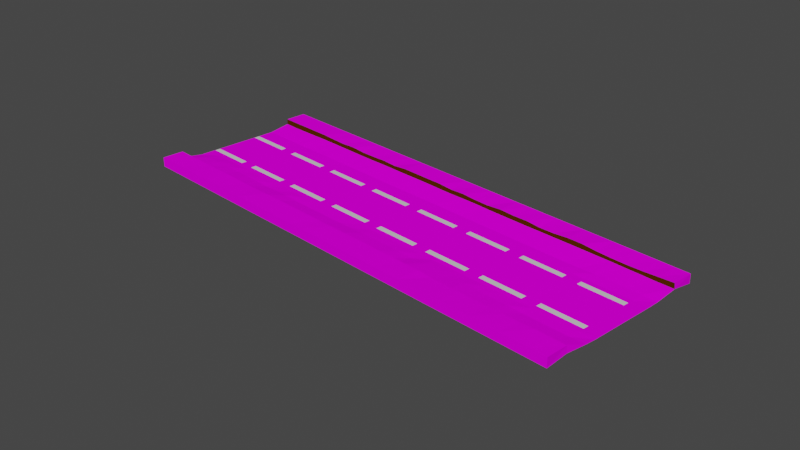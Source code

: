 # Source: Road_Final.blend  (saved by Blender 3.5.10; exported with 4.5.12 LTS)
import bpy
from mathutils import Matrix  # noqa: F401  (used for matrix-valued properties, if any)

bpy.ops.wm.read_factory_settings(use_empty=True)
scene = bpy.context.scene
scene.name = 'Scene'

# ---- collections
col_collection = bpy.data.collections.new('Collection'); scene.collection.children.link(col_collection)

# ---- images (referenced by path relative to the original .blend; pixels are not part of the script)
import os
ASSET_DIR = os.environ.get("B2B_ASSET_DIR", "")  # directory of the original .blend (textures are referenced by path, not embedded)
HERE = os.path.dirname(os.path.abspath(__file__))  # packed textures are extracted next to this script under _unpacked/

def load_image(name, relpath, width, height, colorspace="sRGB"):
    """Load a texture the original file referenced (path relative to the .blend, or extracted next to this script)."""
    p = next((c for c in (os.path.join(HERE, relpath), os.path.join(ASSET_DIR, relpath)) if relpath and os.path.exists(c)), "")
    if p:
        img = bpy.data.images.load(p, check_existing=True)
        img.name = name
    else:  # same state as the original file: an image datablock whose file is absent (Cycles renders it pink)
        img = bpy.data.images.new(name, width, height)
        img.source = "FILE"
        img.filepath = "//" + (relpath or name)
    img.colorspace_settings.name = colorspace
    return img
img_screenshot_2023_08_04_161115_png = load_image('Screenshot 2023-08-04 161115.png', 'Screenshot 2023-08-04 161115.png', 1024, 1024, 'sRGB')

# ---- materials (node trees are filled in below, after node groups)
mat_material_001 = bpy.data.materials.new('Material.001')
mat_material_001.use_transparent_shadow = False
mat_material_004 = bpy.data.materials.new('Material.004')
mat_material_004.use_transparent_shadow = False
mat_material_005 = bpy.data.materials.new('Material.005')
mat_material_005.use_transparent_shadow = False

# ---- material node trees
mat_material_001.use_nodes = True; mat_material_001.node_tree.nodes.clear()
_N = mat_material_001.node_tree.nodes; _L = mat_material_001.node_tree.links
n0 = _N.new('ShaderNodeBsdfPrincipled'); n0.name = 'Principled BSDF'; n0.location = (10, 300)
n0.distribution = 'GGX'
n0.subsurface_method = 'RANDOM_WALK_SKIN'
n0.inputs[2].default_value = 0.0
n0.inputs[3].default_value = 1.45
n0.inputs[11].default_value = 1.839
n0.inputs[13].default_value = 0.0
n0.inputs[27].default_value = (0.0, 0.0, 0.0, 1.0)
n0.inputs[28].default_value = 1.0
n1 = _N.new('ShaderNodeOutputMaterial'); n1.name = 'Material Output'; n1.location = (300, 300)
n2 = _N.new('ShaderNodeTexImage'); n2.name = 'Image Texture'; n2.location = (-280, 271)
n2.image = img_screenshot_2023_08_04_161115_png
_L.new(n0.outputs[0], n1.inputs[0])
_L.new(n2.outputs[0], n0.inputs[0])
n1.is_active_output = True
mat_material_004.use_nodes = True; mat_material_004.node_tree.nodes.clear()
_N = mat_material_004.node_tree.nodes; _L = mat_material_004.node_tree.links
n0 = _N.new('ShaderNodeBsdfPrincipled'); n0.name = 'Principled BSDF'; n0.location = (10, 300)
n0.distribution = 'GGX'
n0.subsurface_method = 'RANDOM_WALK_SKIN'
n0.inputs[0].default_value = (0.7052, 0.7052, 0.7052, 1.0)
n0.inputs[3].default_value = 1.45
n0.inputs[27].default_value = (0.0, 0.0, 0.0, 1.0)
n0.inputs[28].default_value = 1.0
n1 = _N.new('ShaderNodeOutputMaterial'); n1.name = 'Material Output'; n1.location = (300, 300)
_L.new(n0.outputs[0], n1.inputs[0])
n1.is_active_output = True
mat_material_005.use_nodes = True; mat_material_005.node_tree.nodes.clear()
_N = mat_material_005.node_tree.nodes; _L = mat_material_005.node_tree.links
n0 = _N.new('ShaderNodeBsdfPrincipled'); n0.name = 'Principled BSDF'; n0.location = (10, 300)
n0.distribution = 'GGX'
n0.subsurface_method = 'RANDOM_WALK_SKIN'
n0.inputs[0].default_value = (0.06423, 0.02152, 0.0, 1.0)
n0.inputs[2].default_value = 0.0
n0.inputs[3].default_value = 1.45
n0.inputs[11].default_value = 1.01
n0.inputs[13].default_value = 0.0
n0.inputs[27].default_value = (0.0, 0.0, 0.0, 1.0)
n0.inputs[28].default_value = 1.0
n1 = _N.new('ShaderNodeOutputMaterial'); n1.name = 'Material Output'; n1.location = (300, 300)
_L.new(n0.outputs[0], n1.inputs[0])
n1.is_active_output = True

# ---- world
world_world = bpy.data.worlds.new('World'); scene.world = world_world
world_world.use_nodes = True; world_world.node_tree.nodes.clear()
_N = world_world.node_tree.nodes; _L = world_world.node_tree.links
n0 = _N.new('ShaderNodeOutputWorld'); n0.name = 'World Output'; n0.location = (300, 300)
n1 = _N.new('ShaderNodeBackground'); n1.name = 'Background'; n1.location = (10, 300)
n1.inputs[0].default_value = (0.05088, 0.05088, 0.05088, 1.0)
_L.new(n1.outputs[0], n0.inputs[0])
n0.is_active_output = True
world_world.color = (0.05088, 0.05088, 0.05088)
world_world.use_sun_shadow = False
world_world.sun_shadow_jitter_overblur = 0.0

# ---- cameras
cam_camera = bpy.data.cameras.new('Camera')
cam_camera.clip_end = 100.0
cam_camera.ortho_scale = 7.314

# ---- meshes
me_plane = bpy.data.meshes.new('Plane')
me_plane.from_pydata([(-1.0, -1.0, 0.0), (1.0, -1.0, 0.0), (-1.0, 1.0, 0.0), (1.0, 1.0, 0.0), (-1.0, 0.0, 0.0), (1.0, 0.0, 0.0), (-1.0, -0.5, 0.0), (1.0, -0.5, 0.003391), (-0.999, -0.75, 0.02111), (0.9992, -0.75, 0.01468), (1.0, 0.5, 0.001306), (-1.0, 0.5, 0.0), (1.002, 0.75, 0.02172), (-1.001, 0.75, 0.01932), (1.0, 0.75, 0.05279), (1.0, 1.0, 0.05279), (-1.0, 1.0, 0.05279), (-1.0, 0.75, 0.05279), (-1.0, -0.75, 0.05565), (-1.0, -1.0, 0.05565), (1.0, -1.0, 0.05565), (0.9971, -0.75, 0.05316), (1.0, -0.25, 0.0), (-1.0, -0.25, 0.0), (-1.0, -0.375, 0.0), (1.0, -0.375, 0.0), (1.0, -0.3125, 0.0), (-1.0, -0.3125, 0.0), (-1.0, 0.25, 0.0), (1.0, 0.25, 0.0), (1.0, 0.375, 0.0), (-1.0, 0.375, 0.0), (-1.0, 0.3125, 0.0), (1.0, 0.3125, 0.0), (0.0, -1.0, 0.0), (0.0, 1.0, 0.0), (0.0, 0.0, 0.0), (0.0002952, -0.5, 0.005199), (-2.268e-05, -0.75, 0.02001), (0.0, 0.5, 0.0), (-0.0001722, 0.75, 0.01965), (0.0, 1.0, 0.05279), (-1.449e-06, 0.75, 0.04644), (0.0, -1.0, 0.05565), (-1.167e-07, -0.75, 0.05543), (0.0, -0.25, 0.0), (0.0, -0.375, 0.0), (0.0, -0.3125, 0.0), (0.0, 0.25, 0.0), (0.0, 0.375, 0.0), (0.0, 0.3125, 0.0), (0.5, -1.0, 0.0), (0.5, -1.0, 0.05565), (0.5, 1.0, 0.0), (0.5, 0.0, 0.0), (0.5, -0.5, 0.006693), (0.4989, -0.75, 0.01887), (0.5, 0.5, 0.0), (0.5, 0.75, 0.02119), (0.5, 1.0, 0.05279), (0.5, 0.75, 0.04444), (0.5002, -0.75, 0.0499), (0.5, -0.25, 0.0), (0.5, -0.375, 0.0), (0.5, -0.3125, 0.0), (0.5, 0.25, 0.0), (0.5, 0.375, 0.0), (0.5, 0.3125, 0.0), (-0.5, 1.0, 0.0), (-0.5, 0.0, 0.0), (-0.4999, -0.5, 0.002121), (-0.5, -0.75, 0.02155), (-0.5, 0.5, 0.0005466), (-0.4993, 0.75, 0.01932), (-0.5, 1.0, 0.05279), (-0.5, 0.75, 0.0451), (-0.5, -0.75, 0.05263), (-0.5, -0.25, 0.0), (-0.5, -0.375, 0.0), (-0.5, -0.3125, 0.0), (-0.5, 0.25, 0.0), (-0.5, 0.375, 0.0), (-0.5, 0.3125, 0.0), (-0.5, -1.0, 0.0), (-0.5, -1.0, 0.05565), (0.75, -1.0, 0.0), (0.75, -1.0, 0.05565), (0.75, 1.0, 0.0), (0.75, 0.0, 0.0), (0.7501, -0.5, -0.000178), (0.7492, -0.75, 0.01507), (0.7496, 0.5, 0.004854), (0.7496, 0.75, 0.02254), (0.75, 1.0, 0.05279), (0.7499, 0.75, 0.04244), (0.7508, -0.75, 0.05088), (0.75, -0.25, 0.0), (0.75, -0.375, 0.0), (0.75, -0.3125, 0.0), (0.75, 0.25, 0.0), (0.75, 0.375, -0.0007952), (0.75, 0.3125, 0.0), (0.875, -1.0, 0.0), (0.875, -1.0, 0.05565), (0.875, 1.0, 0.0), (0.875, 0.0, 0.0), (0.875, -0.5, 0.0), (0.8752, -0.75, 0.01618), (0.8751, 0.5, 0.004796), (0.8747, 0.75, 0.02125), (0.875, 1.0, 0.05279), (0.875, 0.75, 0.04377), (0.875, -0.75, 0.05487), (0.875, -0.25, 0.0), (0.875, -0.375, 0.0), (0.875, -0.3125, 0.0), (0.875, 0.25, 0.0), (0.875, 0.375, 0.0), (0.875, 0.3125, 0.0), (0.8125, 1.0, 0.0), (0.8125, 0.0, 0.0), (0.8125, -0.5, 0.0), (0.8125, -0.75, 0.01623), (0.8125, 0.5, 0.005213), (0.8123, 0.75, 0.02138), (0.8125, 1.0, 0.05279), (0.8125, 0.75, 0.0417), (0.8121, -0.75, 0.0516), (0.8125, -0.25, 0.0), (0.8125, -0.375, 0.0), (0.8125, -0.3125, 0.0), (0.8125, 0.25, 0.0), (0.8125, 0.375, -0.000812), (0.8125, 0.3125, 0.0), (0.8125, -1.0, 0.0), (0.8125, -1.0, 0.05565), (0.25, 1.0, 0.0), (0.25, 0.0, 0.0), (0.2507, -0.5, 0.001106), (0.2496, -0.75, 0.01733), (0.25, 0.5, 0.0), (0.2508, 0.75, 0.02003), (0.25, 1.0, 0.05279), (0.25, 0.75, 0.05132), (0.25, -0.75, 0.05565), (0.25, -0.25, 0.0), (0.25, -0.375, 0.0), (0.25, -0.3125, 0.0), (0.25, 0.25, 0.0), (0.25, 0.375, 0.0), (0.25, 0.3125, 0.0), (0.25, -1.0, 0.0), (0.25, -1.0, 0.05565), (0.375, -1.0, 0.0), (0.375, -1.0, 0.05565), (0.375, 1.0, 0.0), (0.375, 0.0, 0.0), (0.3751, -0.5, 0.00692), (0.375, -0.75, 0.01831), (0.375, 0.5, 0.0), (0.375, 0.75, 0.01978), (0.375, 1.0, 0.05279), (0.375, 0.75, 0.04987), (0.3756, -0.75, 0.05472), (0.375, -0.25, 0.0), (0.375, -0.375, 0.0), (0.375, -0.3125, 0.0), (0.375, 0.25, 0.0), (0.375, 0.375, 0.0), (0.375, 0.3125, 0.0), (0.125, 1.0, 0.0), (0.125, 0.0, 0.0), (0.1248, -0.5, 0.00384), (0.1255, -0.75, 0.01823), (0.125, 0.5, 0.0), (0.125, 0.75, 0.02192), (0.125, 1.0, 0.05279), (0.125, 0.75, 0.04528), (0.125, -0.75, 0.05528), (0.125, -0.25, 0.0), (0.125, -0.375, 0.0), (0.125, -0.3125, 0.0), (0.125, 0.25, 0.0), (0.125, 0.375, 0.0), (0.125, 0.3125, 0.0), (0.125, -1.0, 0.0), (0.125, -1.0, 0.05565), (-0.75, 1.0, 0.0), (-0.75, 0.0, 0.0), (-0.7494, -0.5, 0.003306), (-0.75, -0.75, 0.01831), (-0.75, 0.5, 0.0), (-0.75, 0.75, 0.02121), (-0.75, 1.0, 0.05279), (-0.75, 0.75, 0.05279), (-0.75, -0.75, 0.05522), (-0.75, -0.25, 0.0), (-0.75, -0.375, 0.0), (-0.75, -0.3125, 0.0), (-0.75, 0.25, 0.0), (-0.75, 0.375, 0.0), (-0.75, 0.3125, 0.0), (-0.75, -1.0, 0.0), (-0.75, -1.0, 0.05565), (-0.25, -1.0, 0.0), (-0.25, -1.0, 0.05565), (-0.25, 1.0, 0.0), (-0.25, 0.0, 0.0), (-0.25, -0.5, 0.0), (-0.25, -0.75, 0.01949), (-0.25, 0.5, 0.0), (-0.2494, 0.75, 0.02078), (-0.25, 1.0, 0.05279), (-0.25, 0.75, 0.05268), (-0.25, -0.75, 0.05565), (-0.25, -0.25, 0.0), (-0.25, -0.375, 0.0), (-0.25, -0.3125, 0.0), (-0.25, 0.25, 0.0), (-0.25, 0.375, 0.0), (-0.25, 0.3125, 0.0), (-0.875, 1.0, 0.0), (-0.875, 0.0, 0.0), (-0.875, -0.5, 0.008418), (-0.875, -0.75, 0.02095), (-0.875, 0.5, 0.0), (-0.875, 0.75, 0.01825), (-0.875, 1.0, 0.05279), (-0.875, 0.75, 0.05279), (-0.875, -0.75, 0.05541), (-0.875, -0.25, 0.0), (-0.875, -0.375, 0.0), (-0.875, -0.3125, 0.0), (-0.875, 0.25, 0.0), (-0.875, 0.375, 0.0), (-0.875, 0.3125, 0.0), (-0.875, -1.0, 0.0), (-0.875, -1.0, 0.05565), (-0.625, -1.0, 0.0), (-0.625, -1.0, 0.05565), (-0.625, 1.0, 0.0), (-0.625, 0.0, 0.0), (-0.625, -0.5, 0.002803), (-0.625, -0.75, 0.01994), (-0.6248, 0.5, 0.002176), (-0.6252, 0.75, 0.02049), (-0.625, 1.0, 0.05279), (-0.625, 0.75, 0.0465), (-0.625, -0.75, 0.05419), (-0.625, -0.25, 0.0), (-0.625, -0.375, 0.0), (-0.625, -0.3125, 0.0), (-0.625, 0.25, 0.0), (-0.6252, 0.375, 0.0001596), (-0.625, 0.3125, 0.0), (-0.375, 1.0, 0.0), (-0.375, 0.0, 0.0), (-0.3751, -0.5, 0.0009271), (-0.375, -0.75, 0.02049), (-0.375, 0.5, 0.0), (-0.3751, 0.75, 0.02126), (-0.375, 1.0, 0.05279), (-0.375, 0.75, 0.04893), (-0.375, -0.75, 0.05565), (-0.375, -0.25, 0.0), (-0.375, -0.375, 0.0), (-0.375, -0.3125, 0.0), (-0.375, 0.25, 0.0), (-0.375, 0.375, 0.0), (-0.375, 0.3125, 0.0), (-0.375, -1.0, 0.0), (-0.375, -1.0, 0.05565), (-0.125, -1.0, 0.0), (-0.125, -1.0, 0.05565), (-0.125, 1.0, 0.0), (-0.125, 0.0, 0.0), (-0.125, -0.5, 0.0), (-0.1251, -0.75, 0.01919), (-0.125, 0.5, 0.0), (-0.125, 0.75, 0.02137), (-0.125, 1.0, 0.05279), (-0.125, 0.75, 0.05192), (-0.125, -0.75, 0.05367), (-0.125, -0.25, 0.0), (-0.125, -0.375, 0.0), (-0.125, -0.3125, 0.0), (-0.125, 0.25, 0.0), (-0.125, 0.375, 0.0), (-0.125, 0.3125, 0.0), (0.625, 1.0, 0.0), (0.625, 0.0, 0.0), (0.6251, -0.5, 0.003096), (0.6252, -0.75, 0.0169), (0.625, 0.5, 0.0), (0.625, 0.75, 0.02218), (0.625, 1.0, 0.05279), (0.625, 0.75, 0.05264), (0.625, -0.75, 0.04873), (0.625, -0.25, 0.0), (0.625, -0.375, 0.0), (0.625, -0.3125, 0.0), (0.625, 0.25, 0.0), (0.625, 0.375, 0.0), (0.625, 0.3125, 0.0), (0.625, -1.0, 0.0), (0.625, -1.0, 0.05565), (0.9375, -1.0, 0.0), (0.9375, -1.0, 0.05565), (0.9375, 1.0, 0.0), (0.9375, 0.0, 0.0), (0.9375, -0.5, 0.0), (0.9383, -0.75, 0.01688), (0.9376, 0.5, 0.004708), (0.9375, 0.75, 0.01999), (0.9375, 1.0, 0.05279), (0.9375, 0.75, 0.0485), (0.9376, -0.75, 0.0545), (0.9375, -0.25, 0.0), (0.9375, -0.375, 0.001131), (0.9375, -0.3125, 0.0), (0.9375, 0.25, 0.0), (0.9375, 0.375, 0.0), (0.9375, 0.3125, 0.0), (-0.9375, 1.0, 0.0), (-0.9375, 0.0, 0.0), (-0.9375, -0.5, 0.006569), (-0.9372, -0.75, 0.02014), (-0.9375, 0.5, 0.0), (-0.9375, 0.75, 0.01706), (-0.9375, 1.0, 0.05279), (-0.9375, 0.75, 0.05279), (-0.9375, -0.75, 0.05565), (-0.9375, -0.25, 0.0), (-0.9375, -0.375, 0.0), (-0.9375, -0.3125, 0.0), (-0.9375, 0.25, 0.0), (-0.9375, 0.375, 0.0), (-0.9375, 0.3125, 0.0), (-0.9375, -1.0, 0.0), (-0.9375, -1.0, 0.05565), (-0.0625, -1.0, 0.0), (-0.0625, -1.0, 0.05565), (-0.0625, 1.0, 0.0), (-0.0625, 0.0, 0.0), (-0.06292, -0.5, 0.002026), (-0.06251, -0.75, 0.02072), (-0.0625, 0.5, 0.0), (-0.0625, 0.75, 0.02012), (-0.0625, 1.0, 0.05279), (-0.0625, 0.75, 0.05216), (-0.0625, -0.75, 0.05565), (-0.0625, -0.25, 0.0), (-0.0625, -0.375, 0.0), (-0.0625, -0.3125, 0.0), (-0.0625, 0.25, 0.0), (-0.0625, 0.375, 0.0), (-0.0625, 0.3125, 0.0), (-0.3125, -1.0, 0.0), (-0.3125, -1.0, 0.05565), (-0.3125, 1.0, 0.0), (-0.3125, 0.0, 0.0), (-0.3125, -0.5, 0.0), (-0.3125, -0.75, 0.01959), (-0.3125, 0.5, 0.0), (-0.3125, 0.75, 0.02096), (-0.3125, 1.0, 0.05279), (-0.3125, 0.75, 0.04503), (-0.3125, -0.75, 0.05565), (-0.3125, -0.25, 0.0), (-0.3125, -0.375, 0.0), (-0.3125, -0.3125, 0.0), (-0.3125, 0.25, 0.0), (-0.3125, 0.375, 0.0), (-0.3125, 0.3125, 0.0), (-0.1875, 1.0, 0.0), (-0.1875, 0.0, 0.0), (-0.1875, -0.5, 0.0), (-0.1875, -0.75, 0.0176), (-0.1875, 0.5, 0.0), (-0.1878, 0.75, 0.02139), (-0.1875, 1.0, 0.05279), (-0.1875, 0.75, 0.05228), (-0.1875, -0.75, 0.05565), (-0.1875, -0.25, 0.0), (-0.1875, -0.375, 0.0), (-0.1875, -0.3125, 0.0), (-0.1875, 0.25, 0.0), (-0.1875, 0.375, 0.0), (-0.1875, 0.3125, 0.0), (-0.1875, -1.0, 0.0), (-0.1875, -1.0, 0.05565), (-0.4375, 1.0, 0.0), (-0.4375, 0.0, 0.0), (-0.4376, -0.5, 0.004785), (-0.4375, -0.75, 0.02006), (-0.4375, 0.5, 0.0), (-0.4376, 0.75, 0.01997), (-0.4375, 1.0, 0.05279), (-0.4376, 0.75, 0.04596), (-0.4375, -0.75, 0.05565), (-0.4375, -0.25, 0.0), (-0.4375, -0.375, 0.0), (-0.4375, -0.3125, 0.0), (-0.4375, 0.25, 0.0), (-0.4375, 0.375, 0.0), (-0.4375, 0.3125, 0.0), (-0.4375, -1.0, 0.0), (-0.4375, -1.0, 0.05565), (-0.5625, -1.0, 0.0), (-0.5625, -1.0, 0.05565), (-0.5625, 1.0, 0.0), (-0.5625, 0.0, 0.0), (-0.5625, -0.5, 6.82e-05), (-0.5625, -0.75, 0.01932), (-0.5624, 0.5, 0.00144), (-0.5625, 0.75, 0.01999), (-0.5625, 1.0, 0.05279), (-0.5625, 0.75, 0.05073), (-0.5636, -0.75, 0.05286), (-0.5625, -0.25, 0.0), (-0.5625, -0.375, 0.0), (-0.5625, -0.3125, 0.0), (-0.5625, 0.25, 0.0), (-0.5625, 0.375, 0.0), (-0.5625, 0.3125, 0.0), (-0.6875, 1.0, 0.0), (-0.6875, 0.0, 0.0), (-0.6869, -0.5, 0.00405), (-0.6875, -0.75, 0.01875), (-0.6872, 0.5, 0.001217), (-0.6878, 0.75, 0.02105), (-0.6875, 1.0, 0.05279), (-0.6875, 0.75, 0.04908), (-0.6875, -0.75, 0.05546), (-0.6875, -0.25, 0.0), (-0.6875, -0.375, 0.0), (-0.6875, -0.3125, 0.0), (-0.6875, 0.25, 0.0), (-0.6875, 0.375, 0.0), (-0.6875, 0.3125, 0.0), (-0.6875, -1.0, 0.0), (-0.6875, -1.0, 0.05565), (-0.8125, -1.0, 0.0), (-0.8125, -1.0, 0.05565), (-0.8125, 1.0, 0.0), (-0.8125, 0.0, 0.0), (-0.8125, -0.5, 0.006488), (-0.8125, -0.75, 0.02163), (-0.8125, 0.5, 0.0), (-0.8125, 0.75, 0.01935), (-0.8125, 1.0, 0.05279), (-0.8125, 0.75, 0.05253), (-0.8125, -0.75, 0.05438), (-0.8125, -0.25, 0.0), (-0.8125, -0.375, 0.0), (-0.8125, -0.3125, 0.0), (-0.8125, 0.25, 0.0), (-0.8125, 0.375, 0.0), (-0.8125, 0.3125, 0.0), (0.1875, -1.0, 0.0), (0.1875, -1.0, 0.05565), (0.1875, 1.0, 0.0), (0.1875, 0.0, 0.0), (0.1875, -0.5, 0.004663), (0.1885, -0.75, 0.01618), (0.1875, 0.5, 0.0), (0.1875, 0.75, 0.02013), (0.1875, 1.0, 0.05279), (0.1875, 0.75, 0.04405), (0.1875, -0.75, 0.05565), (0.1875, -0.25, 0.0), (0.1875, -0.375, 0.0), (0.1875, -0.3125, 0.0), (0.1875, 0.25, 0.0), (0.1875, 0.375, 0.0), (0.1875, 0.3125, 0.0), (0.0625, 1.0, 0.0), (0.0625, 0.0, 0.0), (0.06198, -0.5, 0.00453), (0.0624, -0.75, 0.0189), (0.0625, 0.5, 0.0), (0.06248, 0.75, 0.02127), (0.0625, 1.0, 0.05279), (0.0625, 0.75, 0.0503), (0.0625, -0.75, 0.05565), (0.0625, -0.25, 0.0), (0.0625, -0.375, 0.0), (0.0625, -0.3125, 0.0), (0.0625, 0.25, 0.0), (0.0625, 0.375, 0.0), (0.0625, 0.3125, 0.0), (0.0625, -1.0, 0.0), (0.0625, -1.0, 0.05565), (0.3125, 1.0, 0.0), (0.3125, 0.0, 0.0), (0.3125, -0.5, 0.007216), (0.3131, -0.75, 0.0189), (0.3125, 0.5, 0.0), (0.3125, 0.75, 0.02001), (0.3125, 1.0, 0.05279), (0.3125, 0.75, 0.04781), (0.3125, -0.75, 0.05449), (0.3125, -0.25, 0.0), (0.3125, -0.375, 0.0), (0.3125, -0.3125, 0.0), (0.3125, 0.25, 0.0), (0.3125, 0.375, 0.0), (0.3125, 0.3125, 0.0), (0.3125, -1.0, 0.0), (0.3125, -1.0, 0.05565), (0.4375, -1.0, 0.0), (0.4375, -1.0, 0.05565), (0.4375, 1.0, 0.0), (0.4375, 0.0, 0.0), (0.4375, -0.5, 0.005648), (0.4381, -0.75, 0.01779), (0.4375, 0.5, 0.0), (0.4375, 0.75, 0.02091), (0.4375, 1.0, 0.05279), (0.4375, 0.75, 0.04318), (0.4378, -0.75, 0.05002), (0.4375, -0.25, 0.0), (0.4375, -0.375, 0.0), (0.4375, -0.3125, 0.0), (0.4375, 0.25, 0.0), (0.4375, 0.375, 0.0), (0.4375, 0.3125, 0.0), (0.5625, 1.0, 0.0), (0.5625, 0.0, 0.0), (0.5629, -0.5, 0.004316), (0.5651, -0.75, 0.01745), (0.5625, 0.5, 0.0), (0.5625, 0.75, 0.02185), (0.5625, 1.0, 0.05279), (0.5625, 0.75, 0.05184), (0.5625, -0.75, 0.05023), (0.5625, -0.25, 0.0), (0.5625, -0.375, 0.0), (0.5625, -0.3125, 0.0), (0.5625, 0.25, 0.0), (0.5625, 0.375, 0.0), (0.5625, 0.3125, 0.0), (0.5625, -1.0, 0.0), (0.5625, -1.0, 0.05565), (0.6875, -1.0, 0.0), (0.6875, -1.0, 0.05565), (0.6875, 1.0, 0.0), (0.6875, 0.0, 0.0), (0.6878, -0.5, 0.003063), (0.6875, -0.75, 0.01604), (0.6874, 0.5, 0.001507), (0.6874, 0.75, 0.02207), (0.6875, 1.0, 0.05279), (0.6875, 0.75, 0.04572), (0.6877, -0.75, 0.04848), (0.6875, -0.25, 0.0), (0.6875, -0.375, -0.000758), (0.6875, -0.3125, 0.0), (0.6875, 0.25, 0.0), (0.6875, 0.375, 0.0), (0.6875, 0.3125, 0.0)], [], [(313, 12, 14, 315), (317, 22, 5, 309), (311, 9, 7, 310), (306, 1, 20, 307), (321, 30, 10, 312), (312, 10, 12, 313), (315, 14, 15, 314), (323, 2, 16, 329), (2, 13, 17, 16), (12, 3, 15, 14), (307, 20, 21, 316), (326, 8, 18, 331), (8, 0, 19, 18), (1, 9, 21, 20), (319, 26, 22, 317), (310, 7, 25, 318), (318, 25, 26, 319), (309, 5, 29, 320), (322, 33, 30, 321), (320, 29, 33, 322), (354, 48, 50, 356), (356, 50, 49, 355), (343, 36, 48, 354), (352, 46, 47, 353), (344, 37, 46, 352), (353, 47, 45, 351), (479, 38, 44, 484), (341, 43, 44, 350), (476, 35, 41, 482), (349, 42, 41, 348), (346, 39, 40, 347), (355, 49, 39, 346), (340, 34, 43, 341), (345, 38, 37, 344), (351, 45, 36, 343), (347, 40, 42, 349), (527, 53, 59, 533), (530, 56, 61, 535), (524, 65, 67, 526), (526, 67, 66, 525), (513, 54, 65, 524), (522, 63, 64, 523), (514, 55, 63, 522), (523, 64, 62, 521), (511, 52, 61, 520), (519, 60, 59, 518), (516, 57, 58, 517), (525, 66, 57, 516), (510, 51, 52, 511), (515, 56, 55, 514), (521, 62, 54, 513), (517, 58, 60, 519), (415, 73, 75, 417), (419, 77, 69, 411), (413, 71, 70, 412), (408, 83, 84, 409), (423, 81, 72, 414), (414, 72, 73, 415), (417, 75, 74, 416), (409, 84, 76, 418), (421, 79, 77, 419), (412, 70, 78, 420), (420, 78, 79, 421), (411, 69, 80, 422), (424, 82, 81, 423), (422, 80, 82, 424), (394, 71, 76, 399), (391, 68, 74, 397), (122, 90, 95, 127), (119, 87, 93, 125), (558, 99, 101, 560), (560, 101, 100, 559), (547, 88, 99, 558), (556, 97, 98, 557), (548, 89, 97, 556), (557, 98, 96, 555), (545, 86, 95, 554), (553, 94, 93, 552), (550, 91, 92, 551), (559, 100, 91, 550), (544, 85, 86, 545), (549, 90, 89, 548), (555, 96, 88, 547), (551, 92, 94, 553), (308, 104, 110, 314), (311, 107, 112, 316), (131, 116, 118, 133), (133, 118, 117, 132), (120, 105, 116, 131), (129, 114, 115, 130), (121, 106, 114, 129), (130, 115, 113, 128), (135, 103, 112, 127), (126, 111, 110, 125), (123, 108, 109, 124), (132, 117, 108, 123), (134, 102, 103, 135), (122, 107, 106, 121), (128, 113, 105, 120), (124, 109, 111, 126), (92, 124, 126, 94), (96, 128, 120, 88), (90, 122, 121, 89), (85, 134, 135, 86), (100, 132, 123, 91), (91, 123, 124, 92), (94, 126, 125, 93), (86, 135, 127, 95), (98, 130, 128, 96), (89, 121, 129, 97), (97, 129, 130, 98), (88, 120, 131, 99), (101, 133, 132, 100), (99, 131, 133, 101), (104, 119, 125, 110), (107, 122, 127, 112), (466, 141, 143, 468), (470, 145, 137, 462), (464, 139, 138, 463), (459, 151, 152, 460), (474, 149, 140, 465), (465, 140, 141, 466), (468, 143, 142, 467), (460, 152, 144, 469), (472, 147, 145, 470), (463, 138, 146, 471), (471, 146, 147, 472), (462, 137, 148, 473), (475, 150, 149, 474), (473, 148, 150, 475), (493, 136, 142, 499), (496, 139, 144, 501), (515, 158, 163, 520), (512, 155, 161, 518), (498, 160, 162, 500), (502, 164, 156, 494), (496, 158, 157, 495), (508, 153, 154, 509), (506, 168, 159, 497), (497, 159, 160, 498), (500, 162, 161, 499), (509, 154, 163, 501), (504, 166, 164, 502), (495, 157, 165, 503), (503, 165, 166, 504), (494, 156, 167, 505), (507, 169, 168, 506), (505, 167, 169, 507), (488, 182, 184, 490), (490, 184, 183, 489), (477, 171, 182, 488), (486, 180, 181, 487), (478, 172, 180, 486), (487, 181, 179, 485), (492, 186, 178, 484), (483, 177, 176, 482), (480, 174, 175, 481), (489, 183, 174, 480), (491, 185, 186, 492), (479, 173, 172, 478), (485, 179, 171, 477), (481, 175, 177, 483), (461, 170, 176, 467), (464, 173, 178, 469), (456, 199, 201, 458), (458, 201, 200, 457), (445, 188, 199, 456), (454, 197, 198, 455), (446, 189, 197, 454), (455, 198, 196, 453), (443, 203, 195, 452), (451, 194, 193, 450), (448, 191, 192, 449), (457, 200, 191, 448), (442, 202, 203, 443), (447, 190, 189, 446), (453, 196, 188, 445), (449, 192, 194, 451), (428, 190, 195, 433), (425, 187, 193, 431), (374, 206, 212, 380), (377, 209, 214, 382), (364, 211, 213, 366), (368, 215, 207, 360), (362, 209, 208, 361), (357, 204, 205, 358), (372, 219, 210, 363), (363, 210, 211, 364), (366, 213, 212, 365), (358, 205, 214, 367), (370, 217, 215, 368), (361, 208, 216, 369), (369, 216, 217, 370), (360, 207, 218, 371), (373, 220, 219, 372), (371, 218, 220, 373), (328, 226, 228, 330), (332, 230, 222, 324), (326, 224, 223, 325), (338, 236, 237, 339), (336, 234, 225, 327), (327, 225, 226, 328), (330, 228, 227, 329), (339, 237, 229, 331), (334, 232, 230, 332), (325, 223, 231, 333), (333, 231, 232, 334), (324, 222, 233, 335), (337, 235, 234, 336), (335, 233, 235, 337), (447, 224, 229, 452), (444, 221, 227, 450), (410, 240, 246, 416), (413, 243, 248, 418), (437, 252, 254, 439), (439, 254, 253, 438), (426, 241, 252, 437), (435, 250, 251, 436), (427, 242, 250, 435), (436, 251, 249, 434), (441, 239, 248, 433), (432, 247, 246, 431), (429, 244, 245, 430), (438, 253, 244, 429), (440, 238, 239, 441), (428, 243, 242, 427), (434, 249, 241, 426), (430, 245, 247, 432), (403, 267, 269, 405), (405, 269, 268, 404), (392, 256, 267, 403), (401, 265, 266, 402), (393, 257, 265, 401), (402, 266, 264, 400), (407, 271, 263, 399), (398, 262, 261, 397), (395, 259, 260, 396), (404, 268, 259, 395), (406, 270, 271, 407), (394, 258, 257, 393), (400, 264, 256, 392), (396, 260, 262, 398), (359, 255, 261, 365), (362, 258, 263, 367), (345, 277, 282, 350), (342, 274, 280, 348), (379, 279, 281, 381), (383, 283, 275, 375), (377, 277, 276, 376), (389, 272, 273, 390), (387, 287, 278, 378), (378, 278, 279, 379), (381, 281, 280, 380), (390, 273, 282, 382), (385, 285, 283, 383), (376, 276, 284, 384), (384, 284, 285, 385), (375, 275, 286, 386), (388, 288, 287, 387), (386, 286, 288, 388), (532, 294, 296, 534), (536, 298, 290, 528), (530, 292, 291, 529), (542, 304, 305, 543), (540, 302, 293, 531), (531, 293, 294, 532), (534, 296, 295, 533), (543, 305, 297, 535), (538, 300, 298, 536), (529, 291, 299, 537), (537, 299, 300, 538), (528, 290, 301, 539), (541, 303, 302, 540), (539, 301, 303, 541), (549, 292, 297, 554), (546, 289, 295, 552), (9, 311, 316, 21), (3, 308, 314, 15), (116, 320, 322, 118), (118, 322, 321, 117), (105, 309, 320, 116), (114, 318, 319, 115), (106, 310, 318, 114), (115, 319, 317, 113), (103, 307, 316, 112), (111, 315, 314, 110), (108, 312, 313, 109), (117, 321, 312, 108), (102, 306, 307, 103), (107, 311, 310, 106), (113, 317, 309, 105), (109, 313, 315, 111), (28, 335, 337, 32), (32, 337, 336, 31), (4, 324, 335, 28), (24, 333, 334, 27), (6, 325, 333, 24), (27, 334, 332, 23), (19, 339, 331, 18), (17, 330, 329, 16), (11, 327, 328, 13), (31, 336, 327, 11), (0, 338, 339, 19), (8, 326, 325, 6), (23, 332, 324, 4), (13, 328, 330, 17), (224, 326, 331, 229), (221, 323, 329, 227), (35, 342, 348, 41), (38, 345, 350, 44), (279, 347, 349, 281), (283, 351, 343, 275), (277, 345, 344, 276), (272, 340, 341, 273), (287, 355, 346, 278), (278, 346, 347, 279), (281, 349, 348, 280), (273, 341, 350, 282), (285, 353, 351, 283), (276, 344, 352, 284), (284, 352, 353, 285), (275, 343, 354, 286), (288, 356, 355, 287), (286, 354, 356, 288), (209, 362, 367, 214), (206, 359, 365, 212), (267, 371, 373, 269), (269, 373, 372, 268), (256, 360, 371, 267), (265, 369, 370, 266), (257, 361, 369, 265), (266, 370, 368, 264), (271, 358, 367, 263), (262, 366, 365, 261), (259, 363, 364, 260), (268, 372, 363, 259), (270, 357, 358, 271), (258, 362, 361, 257), (264, 368, 360, 256), (260, 364, 366, 262), (218, 386, 388, 220), (220, 388, 387, 219), (207, 375, 386, 218), (216, 384, 385, 217), (208, 376, 384, 216), (217, 385, 383, 215), (205, 390, 382, 214), (213, 381, 380, 212), (210, 378, 379, 211), (219, 387, 378, 210), (204, 389, 390, 205), (209, 377, 376, 208), (215, 383, 375, 207), (211, 379, 381, 213), (277, 377, 382, 282), (274, 374, 380, 280), (73, 396, 398, 75), (77, 400, 392, 69), (71, 394, 393, 70), (83, 406, 407, 84), (81, 404, 395, 72), (72, 395, 396, 73), (75, 398, 397, 74), (84, 407, 399, 76), (79, 402, 400, 77), (70, 393, 401, 78), (78, 401, 402, 79), (69, 392, 403, 80), (82, 405, 404, 81), (80, 403, 405, 82), (255, 391, 397, 261), (258, 394, 399, 263), (71, 413, 418, 76), (68, 410, 416, 74), (252, 422, 424, 254), (254, 424, 423, 253), (241, 411, 422, 252), (250, 420, 421, 251), (242, 412, 420, 250), (251, 421, 419, 249), (239, 409, 418, 248), (247, 417, 416, 246), (244, 414, 415, 245), (253, 423, 414, 244), (238, 408, 409, 239), (243, 413, 412, 242), (249, 419, 411, 241), (245, 415, 417, 247), (192, 430, 432, 194), (196, 434, 426, 188), (190, 428, 427, 189), (202, 440, 441, 203), (200, 438, 429, 191), (191, 429, 430, 192), (194, 432, 431, 193), (203, 441, 433, 195), (198, 436, 434, 196), (189, 427, 435, 197), (197, 435, 436, 198), (188, 426, 437, 199), (201, 439, 438, 200), (199, 437, 439, 201), (240, 425, 431, 246), (243, 428, 433, 248), (187, 444, 450, 193), (190, 447, 452, 195), (226, 449, 451, 228), (230, 453, 445, 222), (224, 447, 446, 223), (236, 442, 443, 237), (234, 457, 448, 225), (225, 448, 449, 226), (228, 451, 450, 227), (237, 443, 452, 229), (232, 455, 453, 230), (223, 446, 454, 231), (231, 454, 455, 232), (222, 445, 456, 233), (235, 458, 457, 234), (233, 456, 458, 235), (139, 464, 469, 144), (136, 461, 467, 142), (182, 473, 475, 184), (184, 475, 474, 183), (171, 462, 473, 182), (180, 471, 472, 181), (172, 463, 471, 180), (181, 472, 470, 179), (186, 460, 469, 178), (177, 468, 467, 176), (174, 465, 466, 175), (183, 474, 465, 174), (185, 459, 460, 186), (173, 464, 463, 172), (179, 470, 462, 171), (175, 466, 468, 177), (40, 481, 483, 42), (45, 485, 477, 36), (38, 479, 478, 37), (34, 491, 492, 43), (49, 489, 480, 39), (39, 480, 481, 40), (42, 483, 482, 41), (43, 492, 484, 44), (47, 487, 485, 45), (37, 478, 486, 46), (46, 486, 487, 47), (36, 477, 488, 48), (50, 490, 489, 49), (48, 488, 490, 50), (170, 476, 482, 176), (173, 479, 484, 178), (148, 505, 507, 150), (150, 507, 506, 149), (137, 494, 505, 148), (146, 503, 504, 147), (138, 495, 503, 146), (147, 504, 502, 145), (152, 509, 501, 144), (143, 500, 499, 142), (140, 497, 498, 141), (149, 506, 497, 140), (151, 508, 509, 152), (139, 496, 495, 138), (145, 502, 494, 137), (141, 498, 500, 143), (158, 496, 501, 163), (155, 493, 499, 161), (53, 512, 518, 59), (56, 515, 520, 61), (160, 517, 519, 162), (164, 521, 513, 156), (158, 515, 514, 157), (153, 510, 511, 154), (168, 525, 516, 159), (159, 516, 517, 160), (162, 519, 518, 161), (154, 511, 520, 163), (166, 523, 521, 164), (157, 514, 522, 165), (165, 522, 523, 166), (156, 513, 524, 167), (169, 526, 525, 168), (167, 524, 526, 169), (65, 539, 541, 67), (67, 541, 540, 66), (54, 528, 539, 65), (63, 537, 538, 64), (55, 529, 537, 63), (64, 538, 536, 62), (52, 543, 535, 61), (60, 534, 533, 59), (57, 531, 532, 58), (66, 540, 531, 57), (51, 542, 543, 52), (56, 530, 529, 55), (62, 536, 528, 54), (58, 532, 534, 60), (292, 530, 535, 297), (289, 527, 533, 295), (87, 546, 552, 93), (90, 549, 554, 95), (294, 551, 553, 296), (298, 555, 547, 290), (292, 549, 548, 291), (304, 544, 545, 305), (302, 559, 550, 293), (293, 550, 551, 294), (296, 553, 552, 295), (305, 545, 554, 297), (300, 557, 555, 298), (291, 548, 556, 299), (299, 556, 557, 300), (290, 547, 558, 301), (303, 560, 559, 302), (301, 558, 560, 303)])
me_plane.polygons.foreach_set('material_index', [2, 0, 0, 0, 0, 0, 0, 0, 0, 0, 0, 2, 0, 0, 0, 0, 0, 0, 0, 0, 0, 0, 0, 0, 0, 0, 2, 0, 0, 0, 0, 0, 0, 0, 0, 2, 0, 2, 0, 0, 0, 0, 0, 0, 0, 0, 0, 0, 0, 0, 0, 2, 2, 0, 0, 0, 0, 0, 0, 0, 0, 0, 0, 0, 0, 0, 2, 0, 2, 0, 0, 0, 0, 0, 0, 0, 0, 0, 0, 0, 0, 0, 0, 2, 0, 2, 1, 0, 0, 0, 0, 1, 0, 0, 0, 0, 0, 0, 0, 2, 2, 0, 0, 0, 0, 0, 0, 0, 1, 0, 0, 0, 0, 1, 0, 2, 2, 0, 0, 0, 0, 0, 0, 0, 0, 0, 0, 0, 0, 0, 0, 2, 2, 0, 2, 0, 0, 0, 0, 0, 0, 0, 1, 0, 0, 0, 0, 1, 1, 0, 0, 0, 0, 1, 0, 0, 0, 0, 0, 0, 0, 2, 0, 2, 0, 0, 0, 0, 0, 0, 0, 0, 0, 0, 0, 0, 0, 2, 2, 0, 0, 2, 2, 0, 0, 0, 0, 0, 0, 0, 0, 0, 0, 0, 0, 0, 2, 0, 0, 0, 0, 0, 0, 0, 1, 0, 0, 0, 0, 1, 2, 0, 0, 2, 1, 0, 0, 0, 0, 1, 0, 0, 0, 0, 0, 0, 0, 2, 1, 0, 0, 0, 0, 1, 0, 0, 0, 0, 0, 0, 0, 2, 0, 2, 2, 0, 2, 0, 0, 0, 0, 0, 0, 0, 1, 0, 0, 0, 0, 1, 2, 0, 0, 0, 0, 0, 0, 0, 1, 0, 0, 0, 0, 1, 2, 0, 2, 0, 1, 0, 0, 0, 0, 1, 0, 0, 0, 0, 0, 0, 0, 2, 1, 0, 0, 0, 0, 1, 0, 0, 0, 0, 0, 0, 0, 2, 2, 0, 0, 2, 2, 0, 0, 0, 0, 0, 0, 0, 1, 0, 0, 0, 0, 1, 2, 0, 1, 0, 0, 0, 0, 1, 0, 0, 0, 0, 0, 0, 0, 2, 1, 0, 0, 0, 0, 1, 0, 0, 0, 0, 0, 0, 0, 2, 2, 0, 2, 0, 0, 0, 0, 0, 0, 0, 1, 0, 0, 0, 0, 1, 0, 2, 2, 0, 1, 0, 0, 0, 0, 1, 0, 0, 0, 0, 0, 0, 0, 2, 2, 0, 0, 0, 0, 0, 0, 0, 1, 0, 0, 0, 0, 1, 0, 2, 0, 2, 2, 0, 0, 0, 0, 0, 0, 0, 1, 0, 0, 0, 0, 1, 2, 0, 1, 0, 0, 0, 0, 1, 0, 0, 0, 0, 0, 0, 0, 2, 2, 0, 0, 0, 0, 0, 0, 0, 1, 0, 0, 0, 0, 1, 0, 2, 1, 0, 0, 0, 0, 1, 0, 0, 0, 0, 0, 0, 0, 2, 2, 0, 0, 2, 2, 0, 0, 0, 0, 0, 0, 0, 1, 0, 0, 0, 0, 1, 1, 0, 0, 0, 0, 1, 0, 0, 0, 0, 0, 0, 0, 2, 2, 0, 0, 2, 2, 0, 0, 0, 0, 0, 0, 0, 1, 0, 0, 0, 0, 1])
_uv = me_plane.uv_layers.new(name='UVMap')
_uv.uv.foreach_set('vector', [0.9688, 0.875, 1.0, 0.875, 1.0, 0.875, 0.9688, 0.875, 0.9688, 0.375, 1.0, 0.375, 1.0, 0.5, 0.9688, 0.5, 0.9688, 0.125, 1.0, 0.125, 1.0, 0.25, 0.9688, 0.25, 0.0, 0.0, 0.0, 0.0, 0.0, 0.0, 0.0, 0.0, 0.9688, 0.6875, 1.0, 0.6875, 1.0, 0.75, 0.9688, 0.75, 0.9688, 0.75, 1.0, 0.75, 1.0, 0.875, 0.9688, 0.875, 0.9688, 0.875, 1.0, 0.875, 1.0, 1.0, 0.9688, 1.0, 0.0, 0.0, 0.0, 0.0, 0.0, 0.0, 0.0, 0.0, 0.0, 0.0, 0.0, 0.0, 0.0, 0.0, 0.0, 0.0, 0.0, 0.0, 0.0, 0.0, 0.0, 0.0, 0.0, 0.0, 0.9688, 0.0, 1.0, 0.0, 1.0, 0.125, 0.9688, 0.125, 0.03125, 0.125, 0.0, 0.125, 0.0, 0.125, 0.03125, 0.125, 0.0, 0.0, 0.0, 0.0, 0.0, 0.0, 0.0, 0.0, 0.0, 0.0, 0.0, 0.0, 0.0, 0.0, 0.0, 0.0, 0.9688, 0.3438, 1.0, 0.3438, 1.0, 0.375, 0.9688, 0.375, 0.9688, 0.25, 1.0, 0.25, 1.0, 0.3125, 0.9688, 0.3125, 0.9688, 0.3125, 1.0, 0.3125, 1.0, 0.3438, 0.9688, 0.3438, 0.9688, 0.5, 1.0, 0.5, 1.0, 0.625, 0.9688, 0.625, 0.9688, 0.6562, 1.0, 0.6562, 1.0, 0.6875, 0.9688, 0.6875, 0.9688, 0.625, 1.0, 0.625, 1.0, 0.6562, 0.9688, 0.6562, 0.4688, 0.625, 0.5, 0.625, 0.5, 0.6562, 0.4688, 0.6562, 0.4688, 0.6562, 0.5, 0.6562, 0.5, 0.6875, 0.4688, 0.6875, 0.4688, 0.5, 0.5, 0.5, 0.5, 0.625, 0.4688, 0.625, 0.4688, 0.3125, 0.5, 0.3125, 0.5, 0.3438, 0.4688, 0.3438, 0.4688, 0.25, 0.5, 0.25, 0.5, 0.3125, 0.4688, 0.3125, 0.4688, 0.3438, 0.5, 0.3438, 0.5, 0.375, 0.4688, 0.375, 0.5312, 0.125, 0.5, 0.125, 0.5, 0.125, 0.5312, 0.125, 0.4688, 0.0, 0.5, 0.0, 0.5, 0.125, 0.4688, 0.125, 0.0, 0.0, 0.0, 0.0, 0.0, 0.0, 0.0, 0.0, 0.4688, 0.875, 0.5, 0.875, 0.5, 1.0, 0.4688, 1.0, 0.4688, 0.75, 0.5, 0.75, 0.5, 0.875, 0.4688, 0.875, 0.4688, 0.6875, 0.5, 0.6875, 0.5, 0.75, 0.4688, 0.75, 0.0, 0.0, 0.0, 0.0, 0.0, 0.0, 0.0, 0.0, 0.4688, 0.125, 0.5, 0.125, 0.5, 0.25, 0.4688, 0.25, 0.4688, 0.375, 0.5, 0.375, 0.5, 0.5, 0.4688, 0.5, 0.4688, 0.875, 0.5, 0.875, 0.5, 0.875, 0.4688, 0.875, 0.0, 0.0, 0.0, 0.0, 0.0, 0.0, 0.0, 0.0, 0.7812, 0.125, 0.75, 0.125, 0.75, 0.125, 0.7812, 0.125, 0.7188, 0.625, 0.75, 0.625, 0.75, 0.6562, 0.7188, 0.6562, 0.7188, 0.6562, 0.75, 0.6562, 0.75, 0.6875, 0.7188, 0.6875, 0.7188, 0.5, 0.75, 0.5, 0.75, 0.625, 0.7188, 0.625, 0.7188, 0.3125, 0.75, 0.3125, 0.75, 0.3438, 0.7188, 0.3438, 0.7188, 0.25, 0.75, 0.25, 0.75, 0.3125, 0.7188, 0.3125, 0.7188, 0.3438, 0.75, 0.3438, 0.75, 0.375, 0.7188, 0.375, 0.7188, 0.0, 0.75, 0.0, 0.75, 0.125, 0.7188, 0.125, 0.7188, 0.875, 0.75, 0.875, 0.75, 1.0, 0.7188, 1.0, 0.7188, 0.75, 0.75, 0.75, 0.75, 0.875, 0.7188, 0.875, 0.7188, 0.6875, 0.75, 0.6875, 0.75, 0.75, 0.7188, 0.75, 0.0, 0.0, 0.0, 0.0, 0.0, 0.0, 0.0, 0.0, 0.7188, 0.125, 0.75, 0.125, 0.75, 0.25, 0.7188, 0.25, 0.7188, 0.375, 0.75, 0.375, 0.75, 0.5, 0.7188, 0.5, 0.7188, 0.875, 0.75, 0.875, 0.75, 0.875, 0.7188, 0.875, 0.2188, 0.875, 0.25, 0.875, 0.25, 0.875, 0.2188, 0.875, 0.2188, 0.375, 0.25, 0.375, 0.25, 0.5, 0.2188, 0.5, 0.2188, 0.125, 0.25, 0.125, 0.25, 0.25, 0.2188, 0.25, 0.0, 0.0, 0.0, 0.0, 0.0, 0.0, 0.0, 0.0, 0.2188, 0.6875, 0.25, 0.6875, 0.25, 0.75, 0.2188, 0.75, 0.2188, 0.75, 0.25, 0.75, 0.25, 0.875, 0.2188, 0.875, 0.2188, 0.875, 0.25, 0.875, 0.25, 1.0, 0.2188, 1.0, 0.2188, 0.0, 0.25, 0.0, 0.25, 0.125, 0.2188, 0.125, 0.2188, 0.3438, 0.25, 0.3438, 0.25, 0.375, 0.2188, 0.375, 0.2188, 0.25, 0.25, 0.25, 0.25, 0.3125, 0.2188, 0.3125, 0.2188, 0.3125, 0.25, 0.3125, 0.25, 0.3438, 0.2188, 0.3438, 0.2188, 0.5, 0.25, 0.5, 0.25, 0.625, 0.2188, 0.625, 0.2188, 0.6562, 0.25, 0.6562, 0.25, 0.6875, 0.2188, 0.6875, 0.2188, 0.625, 0.25, 0.625, 0.25, 0.6562, 0.2188, 0.6562, 0.2812, 0.125, 0.25, 0.125, 0.25, 0.125, 0.2812, 0.125, 0.0, 0.0, 0.0, 0.0, 0.0, 0.0, 0.0, 0.0, 0.9062, 0.125, 0.875, 0.125, 0.875, 0.125, 0.9062, 0.125, 0.0, 0.0, 0.0, 0.0, 0.0, 0.0, 0.0, 0.0, 0.8438, 0.625, 0.875, 0.625, 0.875, 0.6562, 0.8438, 0.6562, 0.8438, 0.6562, 0.875, 0.6562, 0.875, 0.6875, 0.8438, 0.6875, 0.8438, 0.5, 0.875, 0.5, 0.875, 0.625, 0.8438, 0.625, 0.8438, 0.3125, 0.875, 0.3125, 0.875, 0.3438, 0.8438, 0.3438, 0.8438, 0.25, 0.875, 0.25, 0.875, 0.3125, 0.8438, 0.3125, 0.8438, 0.3438, 0.875, 0.3438, 0.875, 0.375, 0.8438, 0.375, 0.8438, 0.0, 0.875, 0.0, 0.875, 0.125, 0.8438, 0.125, 0.8438, 0.875, 0.875, 0.875, 0.875, 1.0, 0.8438, 1.0, 0.8438, 0.75, 0.875, 0.75, 0.875, 0.875, 0.8438, 0.875, 0.8438, 0.6875, 0.875, 0.6875, 0.875, 0.75, 0.8438, 0.75, 0.0, 0.0, 0.0, 0.0, 0.0, 0.0, 0.0, 0.0, 0.8438, 0.125, 0.875, 0.125, 0.875, 0.25, 0.8438, 0.25, 0.8438, 0.375, 0.875, 0.375, 0.875, 0.5, 0.8438, 0.5, 0.8438, 0.875, 0.875, 0.875, 0.875, 0.875, 0.8438, 0.875, 0.0, 0.0, 0.0, 0.0, 0.0, 0.0, 0.0, 0.0, 0.9688, 0.125, 0.9375, 0.125, 0.9375, 0.125, 0.9688, 0.125, 0.9062, 0.625, 0.9375, 0.625, 0.9375, 0.6562, 0.9062, 0.6562, 0.9062, 0.6562, 0.9375, 0.6562, 0.9375, 0.6875, 0.9062, 0.6875, 0.9062, 0.5, 0.9375, 0.5, 0.9375, 0.625, 0.9062, 0.625, 0.9062, 0.3125, 0.9375, 0.3125, 0.9375, 0.3438, 0.9062, 0.3438, 0.9062, 0.25, 0.9375, 0.25, 0.9375, 0.3125, 0.9062, 0.3125, 0.9062, 0.3438, 0.9375, 0.3438, 0.9375, 0.375, 0.9062, 0.375, 0.9062, 0.0, 0.9375, 0.0, 0.9375, 0.125, 0.9062, 0.125, 0.9062, 0.875, 0.9375, 0.875, 0.9375, 1.0, 0.9062, 1.0, 0.9062, 0.75, 0.9375, 0.75, 0.9375, 0.875, 0.9062, 0.875, 0.9062, 0.6875, 0.9375, 0.6875, 0.9375, 0.75, 0.9062, 0.75, 0.0, 0.0, 0.0, 0.0, 0.0, 0.0, 0.0, 0.0, 0.9062, 0.125, 0.9375, 0.125, 0.9375, 0.25, 0.9062, 0.25, 0.9062, 0.375, 0.9375, 0.375, 0.9375, 0.5, 0.9062, 0.5, 0.9062, 0.875, 0.9375, 0.875, 0.9375, 0.875, 0.9062, 0.875, 0.875, 0.875, 0.9062, 0.875, 0.9062, 0.875, 0.875, 0.875, 0.875, 0.375, 0.9062, 0.375, 0.9062, 0.5, 0.875, 0.5, 0.875, 0.125, 0.9062, 0.125, 0.9062, 0.25, 0.875, 0.25, 0.0, 0.0, 0.0, 0.0, 0.0, 0.0, 0.0, 0.0, 0.875, 0.6875, 0.9062, 0.6875, 0.9062, 0.75, 0.875, 0.75, 0.875, 0.75, 0.9062, 0.75, 0.9062, 0.875, 0.875, 0.875, 0.875, 0.875, 0.9062, 0.875, 0.9062, 1.0, 0.875, 1.0, 0.875, 0.0, 0.9062, 0.0, 0.9062, 0.125, 0.875, 0.125, 0.875, 0.3438, 0.9062, 0.3438, 0.9062, 0.375, 0.875, 0.375, 0.875, 0.25, 0.9062, 0.25, 0.9062, 0.3125, 0.875, 0.3125, 0.875, 0.3125, 0.9062, 0.3125, 0.9062, 0.3438, 0.875, 0.3438, 0.875, 0.5, 0.9062, 0.5, 0.9062, 0.625, 0.875, 0.625, 0.875, 0.6562, 0.9062, 0.6562, 0.9062, 0.6875, 0.875, 0.6875, 0.875, 0.625, 0.9062, 0.625, 0.9062, 0.6562, 0.875, 0.6562, 0.0, 0.0, 0.0, 0.0, 0.0, 0.0, 0.0, 0.0, 0.9375, 0.125, 0.9062, 0.125, 0.9062, 0.125, 0.9375, 0.125, 0.5938, 0.875, 0.625, 0.875, 0.625, 0.875, 0.5938, 0.875, 0.5938, 0.375, 0.625, 0.375, 0.625, 0.5, 0.5938, 0.5, 0.5938, 0.125, 0.625, 0.125, 0.625, 0.25, 0.5938, 0.25, 0.0, 0.0, 0.0, 0.0, 0.0, 0.0, 0.0, 0.0, 0.5938, 0.6875, 0.625, 0.6875, 0.625, 0.75, 0.5938, 0.75, 0.5938, 0.75, 0.625, 0.75, 0.625, 0.875, 0.5938, 0.875, 0.5938, 0.875, 0.625, 0.875, 0.625, 1.0, 0.5938, 1.0, 0.5938, 0.0, 0.625, 0.0, 0.625, 0.125, 0.5938, 0.125, 0.5938, 0.3438, 0.625, 0.3438, 0.625, 0.375, 0.5938, 0.375, 0.5938, 0.25, 0.625, 0.25, 0.625, 0.3125, 0.5938, 0.3125, 0.5938, 0.3125, 0.625, 0.3125, 0.625, 0.3438, 0.5938, 0.3438, 0.5938, 0.5, 0.625, 0.5, 0.625, 0.625, 0.5938, 0.625, 0.5938, 0.6562, 0.625, 0.6562, 0.625, 0.6875, 0.5938, 0.6875, 0.5938, 0.625, 0.625, 0.625, 0.625, 0.6562, 0.5938, 0.6562, 0.0, 0.0, 0.0, 0.0, 0.0, 0.0, 0.0, 0.0, 0.6562, 0.125, 0.625, 0.125, 0.625, 0.125, 0.6562, 0.125, 0.7188, 0.125, 0.6875, 0.125, 0.6875, 0.125, 0.7188, 0.125, 0.0, 0.0, 0.0, 0.0, 0.0, 0.0, 0.0, 0.0, 0.6562, 0.875, 0.6875, 0.875, 0.6875, 0.875, 0.6562, 0.875, 0.6562, 0.375, 0.6875, 0.375, 0.6875, 0.5, 0.6562, 0.5, 0.6562, 0.125, 0.6875, 0.125, 0.6875, 0.25, 0.6562, 0.25, 0.0, 0.0, 0.0, 0.0, 0.0, 0.0, 0.0, 0.0, 0.6562, 0.6875, 0.6875, 0.6875, 0.6875, 0.75, 0.6562, 0.75, 0.6562, 0.75, 0.6875, 0.75, 0.6875, 0.875, 0.6562, 0.875, 0.6562, 0.875, 0.6875, 0.875, 0.6875, 1.0, 0.6562, 1.0, 0.6562, 0.0, 0.6875, 0.0, 0.6875, 0.125, 0.6562, 0.125, 0.6562, 0.3438, 0.6875, 0.3438, 0.6875, 0.375, 0.6562, 0.375, 0.6562, 0.25, 0.6875, 0.25, 0.6875, 0.3125, 0.6562, 0.3125, 0.6562, 0.3125, 0.6875, 0.3125, 0.6875, 0.3438, 0.6562, 0.3438, 0.6562, 0.5, 0.6875, 0.5, 0.6875, 0.625, 0.6562, 0.625, 0.6562, 0.6562, 0.6875, 0.6562, 0.6875, 0.6875, 0.6562, 0.6875, 0.6562, 0.625, 0.6875, 0.625, 0.6875, 0.6562, 0.6562, 0.6562, 0.5312, 0.625, 0.5625, 0.625, 0.5625, 0.6562, 0.5312, 0.6562, 0.5312, 0.6562, 0.5625, 0.6562, 0.5625, 0.6875, 0.5312, 0.6875, 0.5312, 0.5, 0.5625, 0.5, 0.5625, 0.625, 0.5312, 0.625, 0.5312, 0.3125, 0.5625, 0.3125, 0.5625, 0.3438, 0.5312, 0.3438, 0.5312, 0.25, 0.5625, 0.25, 0.5625, 0.3125, 0.5312, 0.3125, 0.5312, 0.3438, 0.5625, 0.3438, 0.5625, 0.375, 0.5312, 0.375, 0.5312, 0.0, 0.5625, 0.0, 0.5625, 0.125, 0.5312, 0.125, 0.5312, 0.875, 0.5625, 0.875, 0.5625, 1.0, 0.5312, 1.0, 0.5312, 0.75, 0.5625, 0.75, 0.5625, 0.875, 0.5312, 0.875, 0.5312, 0.6875, 0.5625, 0.6875, 0.5625, 0.75, 0.5312, 0.75, 0.0, 0.0, 0.0, 0.0, 0.0, 0.0, 0.0, 0.0, 0.5312, 0.125, 0.5625, 0.125, 0.5625, 0.25, 0.5312, 0.25, 0.5312, 0.375, 0.5625, 0.375, 0.5625, 0.5, 0.5312, 0.5, 0.5312, 0.875, 0.5625, 0.875, 0.5625, 0.875, 0.5312, 0.875, 0.0, 0.0, 0.0, 0.0, 0.0, 0.0, 0.0, 0.0, 0.5938, 0.125, 0.5625, 0.125, 0.5625, 0.125, 0.5938, 0.125, 0.09375, 0.625, 0.125, 0.625, 0.125, 0.6562, 0.09375, 0.6562, 0.09375, 0.6562, 0.125, 0.6562, 0.125, 0.6875, 0.09375, 0.6875, 0.09375, 0.5, 0.125, 0.5, 0.125, 0.625, 0.09375, 0.625, 0.09375, 0.3125, 0.125, 0.3125, 0.125, 0.3438, 0.09375, 0.3438, 0.09375, 0.25, 0.125, 0.25, 0.125, 0.3125, 0.09375, 0.3125, 0.09375, 0.3438, 0.125, 0.3438, 0.125, 0.375, 0.09375, 0.375, 0.09375, 0.0, 0.125, 0.0, 0.125, 0.125, 0.09375, 0.125, 0.09375, 0.875, 0.125, 0.875, 0.125, 1.0, 0.09375, 1.0, 0.09375, 0.75, 0.125, 0.75, 0.125, 0.875, 0.09375, 0.875, 0.09375, 0.6875, 0.125, 0.6875, 0.125, 0.75, 0.09375, 0.75, 0.0, 0.0, 0.0, 0.0, 0.0, 0.0, 0.0, 0.0, 0.09375, 0.125, 0.125, 0.125, 0.125, 0.25, 0.09375, 0.25, 0.09375, 0.375, 0.125, 0.375, 0.125, 0.5, 0.09375, 0.5, 0.09375, 0.875, 0.125, 0.875, 0.125, 0.875, 0.09375, 0.875, 0.1562, 0.125, 0.125, 0.125, 0.125, 0.125, 0.1562, 0.125, 0.0, 0.0, 0.0, 0.0, 0.0, 0.0, 0.0, 0.0, 0.0, 0.0, 0.0, 0.0, 0.0, 0.0, 0.0, 0.0, 0.4062, 0.125, 0.375, 0.125, 0.375, 0.125, 0.4062, 0.125, 0.3438, 0.875, 0.375, 0.875, 0.375, 0.875, 0.3438, 0.875, 0.3438, 0.375, 0.375, 0.375, 0.375, 0.5, 0.3438, 0.5, 0.3438, 0.125, 0.375, 0.125, 0.375, 0.25, 0.3438, 0.25, 0.0, 0.0, 0.0, 0.0, 0.0, 0.0, 0.0, 0.0, 0.3438, 0.6875, 0.375, 0.6875, 0.375, 0.75, 0.3438, 0.75, 0.3438, 0.75, 0.375, 0.75, 0.375, 0.875, 0.3438, 0.875, 0.3438, 0.875, 0.375, 0.875, 0.375, 1.0, 0.3438, 1.0, 0.3438, 0.0, 0.375, 0.0, 0.375, 0.125, 0.3438, 0.125, 0.3438, 0.3438, 0.375, 0.3438, 0.375, 0.375, 0.3438, 0.375, 0.3438, 0.25, 0.375, 0.25, 0.375, 0.3125, 0.3438, 0.3125, 0.3438, 0.3125, 0.375, 0.3125, 0.375, 0.3438, 0.3438, 0.3438, 0.3438, 0.5, 0.375, 0.5, 0.375, 0.625, 0.3438, 0.625, 0.3438, 0.6562, 0.375, 0.6562, 0.375, 0.6875, 0.3438, 0.6875, 0.3438, 0.625, 0.375, 0.625, 0.375, 0.6562, 0.3438, 0.6562, 0.03125, 0.875, 0.0625, 0.875, 0.0625, 0.875, 0.03125, 0.875, 0.03125, 0.375, 0.0625, 0.375, 0.0625, 0.5, 0.03125, 0.5, 0.03125, 0.125, 0.0625, 0.125, 0.0625, 0.25, 0.03125, 0.25, 0.0, 0.0, 0.0, 0.0, 0.0, 0.0, 0.0, 0.0, 0.03125, 0.6875, 0.0625, 0.6875, 0.0625, 0.75, 0.03125, 0.75, 0.03125, 0.75, 0.0625, 0.75, 0.0625, 0.875, 0.03125, 0.875, 0.03125, 0.875, 0.0625, 0.875, 0.0625, 1.0, 0.03125, 1.0, 0.03125, 0.0, 0.0625, 0.0, 0.0625, 0.125, 0.03125, 0.125, 0.03125, 0.3438, 0.0625, 0.3438, 0.0625, 0.375, 0.03125, 0.375, 0.03125, 0.25, 0.0625, 0.25, 0.0625, 0.3125, 0.03125, 0.3125, 0.03125, 0.3125, 0.0625, 0.3125, 0.0625, 0.3438, 0.03125, 0.3438, 0.03125, 0.5, 0.0625, 0.5, 0.0625, 0.625, 0.03125, 0.625, 0.03125, 0.6562, 0.0625, 0.6562, 0.0625, 0.6875, 0.03125, 0.6875, 0.03125, 0.625, 0.0625, 0.625, 0.0625, 0.6562, 0.03125, 0.6562, 0.09375, 0.125, 0.0625, 0.125, 0.0625, 0.125, 0.09375, 0.125, 0.0, 0.0, 0.0, 0.0, 0.0, 0.0, 0.0, 0.0, 0.0, 0.0, 0.0, 0.0, 0.0, 0.0, 0.0, 0.0, 0.2188, 0.125, 0.1875, 0.125, 0.1875, 0.125, 0.2188, 0.125, 0.1562, 0.625, 0.1875, 0.625, 0.1875, 0.6562, 0.1562, 0.6562, 0.1562, 0.6562, 0.1875, 0.6562, 0.1875, 0.6875, 0.1562, 0.6875, 0.1562, 0.5, 0.1875, 0.5, 0.1875, 0.625, 0.1562, 0.625, 0.1562, 0.3125, 0.1875, 0.3125, 0.1875, 0.3438, 0.1562, 0.3438, 0.1562, 0.25, 0.1875, 0.25, 0.1875, 0.3125, 0.1562, 0.3125, 0.1562, 0.3438, 0.1875, 0.3438, 0.1875, 0.375, 0.1562, 0.375, 0.1562, 0.0, 0.1875, 0.0, 0.1875, 0.125, 0.1562, 0.125, 0.1562, 0.875, 0.1875, 0.875, 0.1875, 1.0, 0.1562, 1.0, 0.1562, 0.75, 0.1875, 0.75, 0.1875, 0.875, 0.1562, 0.875, 0.1562, 0.6875, 0.1875, 0.6875, 0.1875, 0.75, 0.1562, 0.75, 0.0, 0.0, 0.0, 0.0, 0.0, 0.0, 0.0, 0.0, 0.1562, 0.125, 0.1875, 0.125, 0.1875, 0.25, 0.1562, 0.25, 0.1562, 0.375, 0.1875, 0.375, 0.1875, 0.5, 0.1562, 0.5, 0.1562, 0.875, 0.1875, 0.875, 0.1875, 0.875, 0.1562, 0.875, 0.2812, 0.625, 0.3125, 0.625, 0.3125, 0.6562, 0.2812, 0.6562, 0.2812, 0.6562, 0.3125, 0.6562, 0.3125, 0.6875, 0.2812, 0.6875, 0.2812, 0.5, 0.3125, 0.5, 0.3125, 0.625, 0.2812, 0.625, 0.2812, 0.3125, 0.3125, 0.3125, 0.3125, 0.3438, 0.2812, 0.3438, 0.2812, 0.25, 0.3125, 0.25, 0.3125, 0.3125, 0.2812, 0.3125, 0.2812, 0.3438, 0.3125, 0.3438, 0.3125, 0.375, 0.2812, 0.375, 0.2812, 0.0, 0.3125, 0.0, 0.3125, 0.125, 0.2812, 0.125, 0.2812, 0.875, 0.3125, 0.875, 0.3125, 1.0, 0.2812, 1.0, 0.2812, 0.75, 0.3125, 0.75, 0.3125, 0.875, 0.2812, 0.875, 0.2812, 0.6875, 0.3125, 0.6875, 0.3125, 0.75, 0.2812, 0.75, 0.0, 0.0, 0.0, 0.0, 0.0, 0.0, 0.0, 0.0, 0.2812, 0.125, 0.3125, 0.125, 0.3125, 0.25, 0.2812, 0.25, 0.2812, 0.375, 0.3125, 0.375, 0.3125, 0.5, 0.2812, 0.5, 0.2812, 0.875, 0.3125, 0.875, 0.3125, 0.875, 0.2812, 0.875, 0.0, 0.0, 0.0, 0.0, 0.0, 0.0, 0.0, 0.0, 0.3438, 0.125, 0.3125, 0.125, 0.3125, 0.125, 0.3438, 0.125, 0.4688, 0.125, 0.4375, 0.125, 0.4375, 0.125, 0.4688, 0.125, 0.0, 0.0, 0.0, 0.0, 0.0, 0.0, 0.0, 0.0, 0.4062, 0.875, 0.4375, 0.875, 0.4375, 0.875, 0.4062, 0.875, 0.4062, 0.375, 0.4375, 0.375, 0.4375, 0.5, 0.4062, 0.5, 0.4062, 0.125, 0.4375, 0.125, 0.4375, 0.25, 0.4062, 0.25, 0.0, 0.0, 0.0, 0.0, 0.0, 0.0, 0.0, 0.0, 0.4062, 0.6875, 0.4375, 0.6875, 0.4375, 0.75, 0.4062, 0.75, 0.4062, 0.75, 0.4375, 0.75, 0.4375, 0.875, 0.4062, 0.875, 0.4062, 0.875, 0.4375, 0.875, 0.4375, 1.0, 0.4062, 1.0, 0.4062, 0.0, 0.4375, 0.0, 0.4375, 0.125, 0.4062, 0.125, 0.4062, 0.3438, 0.4375, 0.3438, 0.4375, 0.375, 0.4062, 0.375, 0.4062, 0.25, 0.4375, 0.25, 0.4375, 0.3125, 0.4062, 0.3125, 0.4062, 0.3125, 0.4375, 0.3125, 0.4375, 0.3438, 0.4062, 0.3438, 0.4062, 0.5, 0.4375, 0.5, 0.4375, 0.625, 0.4062, 0.625, 0.4062, 0.6562, 0.4375, 0.6562, 0.4375, 0.6875, 0.4062, 0.6875, 0.4062, 0.625, 0.4375, 0.625, 0.4375, 0.6562, 0.4062, 0.6562, 0.7812, 0.875, 0.8125, 0.875, 0.8125, 0.875, 0.7812, 0.875, 0.7812, 0.375, 0.8125, 0.375, 0.8125, 0.5, 0.7812, 0.5, 0.7812, 0.125, 0.8125, 0.125, 0.8125, 0.25, 0.7812, 0.25, 0.0, 0.0, 0.0, 0.0, 0.0, 0.0, 0.0, 0.0, 0.7812, 0.6875, 0.8125, 0.6875, 0.8125, 0.75, 0.7812, 0.75, 0.7812, 0.75, 0.8125, 0.75, 0.8125, 0.875, 0.7812, 0.875, 0.7812, 0.875, 0.8125, 0.875, 0.8125, 1.0, 0.7812, 1.0, 0.7812, 0.0, 0.8125, 0.0, 0.8125, 0.125, 0.7812, 0.125, 0.7812, 0.3438, 0.8125, 0.3438, 0.8125, 0.375, 0.7812, 0.375, 0.7812, 0.25, 0.8125, 0.25, 0.8125, 0.3125, 0.7812, 0.3125, 0.7812, 0.3125, 0.8125, 0.3125, 0.8125, 0.3438, 0.7812, 0.3438, 0.7812, 0.5, 0.8125, 0.5, 0.8125, 0.625, 0.7812, 0.625, 0.7812, 0.6562, 0.8125, 0.6562, 0.8125, 0.6875, 0.7812, 0.6875, 0.7812, 0.625, 0.8125, 0.625, 0.8125, 0.6562, 0.7812, 0.6562, 0.8438, 0.125, 0.8125, 0.125, 0.8125, 0.125, 0.8438, 0.125, 0.0, 0.0, 0.0, 0.0, 0.0, 0.0, 0.0, 0.0, 1.0, 0.125, 0.9688, 0.125, 0.9688, 0.125, 1.0, 0.125, 0.0, 0.0, 0.0, 0.0, 0.0, 0.0, 0.0, 0.0, 0.9375, 0.625, 0.9688, 0.625, 0.9688, 0.6562, 0.9375, 0.6562, 0.9375, 0.6562, 0.9688, 0.6562, 0.9688, 0.6875, 0.9375, 0.6875, 0.9375, 0.5, 0.9688, 0.5, 0.9688, 0.625, 0.9375, 0.625, 0.9375, 0.3125, 0.9688, 0.3125, 0.9688, 0.3438, 0.9375, 0.3438, 0.9375, 0.25, 0.9688, 0.25, 0.9688, 0.3125, 0.9375, 0.3125, 0.9375, 0.3438, 0.9688, 0.3438, 0.9688, 0.375, 0.9375, 0.375, 0.9375, 0.0, 0.9688, 0.0, 0.9688, 0.125, 0.9375, 0.125, 0.9375, 0.875, 0.9688, 0.875, 0.9688, 1.0, 0.9375, 1.0, 0.9375, 0.75, 0.9688, 0.75, 0.9688, 0.875, 0.9375, 0.875, 0.9375, 0.6875, 0.9688, 0.6875, 0.9688, 0.75, 0.9375, 0.75, 0.0, 0.0, 0.0, 0.0, 0.0, 0.0, 0.0, 0.0, 0.9375, 0.125, 0.9688, 0.125, 0.9688, 0.25, 0.9375, 0.25, 0.9375, 0.375, 0.9688, 0.375, 0.9688, 0.5, 0.9375, 0.5, 0.9375, 0.875, 0.9688, 0.875, 0.9688, 0.875, 0.9375, 0.875, 0.0, 0.625, 0.03125, 0.625, 0.03125, 0.6562, 0.0, 0.6562, 0.0, 0.6562, 0.03125, 0.6562, 0.03125, 0.6875, 0.0, 0.6875, 0.0, 0.5, 0.03125, 0.5, 0.03125, 0.625, 0.0, 0.625, 0.0, 0.3125, 0.03125, 0.3125, 0.03125, 0.3438, 0.0, 0.3438, 0.0, 0.25, 0.03125, 0.25, 0.03125, 0.3125, 0.0, 0.3125, 0.0, 0.3438, 0.03125, 0.3438, 0.03125, 0.375, 0.0, 0.375, 0.0, 0.0, 0.03125, 0.0, 0.03125, 0.125, 0.0, 0.125, 0.0, 0.875, 0.03125, 0.875, 0.03125, 1.0, 0.0, 1.0, 0.0, 0.75, 0.03125, 0.75, 0.03125, 0.875, 0.0, 0.875, 0.0, 0.6875, 0.03125, 0.6875, 0.03125, 0.75, 0.0, 0.75, 0.0, 0.0, 0.0, 0.0, 0.0, 0.0, 0.0, 0.0, 0.0, 0.125, 0.03125, 0.125, 0.03125, 0.25, 0.0, 0.25, 0.0, 0.375, 0.03125, 0.375, 0.03125, 0.5, 0.0, 0.5, 0.0, 0.875, 0.03125, 0.875, 0.03125, 0.875, 0.0, 0.875, 0.0625, 0.125, 0.03125, 0.125, 0.03125, 0.125, 0.0625, 0.125, 0.0, 0.0, 0.0, 0.0, 0.0, 0.0, 0.0, 0.0, 0.0, 0.0, 0.0, 0.0, 0.0, 0.0, 0.0, 0.0, 0.5, 0.125, 0.4688, 0.125, 0.4688, 0.125, 0.5, 0.125, 0.4375, 0.875, 0.4688, 0.875, 0.4688, 0.875, 0.4375, 0.875, 0.4375, 0.375, 0.4688, 0.375, 0.4688, 0.5, 0.4375, 0.5, 0.4375, 0.125, 0.4688, 0.125, 0.4688, 0.25, 0.4375, 0.25, 0.0, 0.0, 0.0, 0.0, 0.0, 0.0, 0.0, 0.0, 0.4375, 0.6875, 0.4688, 0.6875, 0.4688, 0.75, 0.4375, 0.75, 0.4375, 0.75, 0.4688, 0.75, 0.4688, 0.875, 0.4375, 0.875, 0.4375, 0.875, 0.4688, 0.875, 0.4688, 1.0, 0.4375, 1.0, 0.4375, 0.0, 0.4688, 0.0, 0.4688, 0.125, 0.4375, 0.125, 0.4375, 0.3438, 0.4688, 0.3438, 0.4688, 0.375, 0.4375, 0.375, 0.4375, 0.25, 0.4688, 0.25, 0.4688, 0.3125, 0.4375, 0.3125, 0.4375, 0.3125, 0.4688, 0.3125, 0.4688, 0.3438, 0.4375, 0.3438, 0.4375, 0.5, 0.4688, 0.5, 0.4688, 0.625, 0.4375, 0.625, 0.4375, 0.6562, 0.4688, 0.6562, 0.4688, 0.6875, 0.4375, 0.6875, 0.4375, 0.625, 0.4688, 0.625, 0.4688, 0.6562, 0.4375, 0.6562, 0.375, 0.125, 0.3438, 0.125, 0.3438, 0.125, 0.375, 0.125, 0.0, 0.0, 0.0, 0.0, 0.0, 0.0, 0.0, 0.0, 0.3125, 0.625, 0.3438, 0.625, 0.3438, 0.6562, 0.3125, 0.6562, 0.3125, 0.6562, 0.3438, 0.6562, 0.3438, 0.6875, 0.3125, 0.6875, 0.3125, 0.5, 0.3438, 0.5, 0.3438, 0.625, 0.3125, 0.625, 0.3125, 0.3125, 0.3438, 0.3125, 0.3438, 0.3438, 0.3125, 0.3438, 0.3125, 0.25, 0.3438, 0.25, 0.3438, 0.3125, 0.3125, 0.3125, 0.3125, 0.3438, 0.3438, 0.3438, 0.3438, 0.375, 0.3125, 0.375, 0.3125, 0.0, 0.3438, 0.0, 0.3438, 0.125, 0.3125, 0.125, 0.3125, 0.875, 0.3438, 0.875, 0.3438, 1.0, 0.3125, 1.0, 0.3125, 0.75, 0.3438, 0.75, 0.3438, 0.875, 0.3125, 0.875, 0.3125, 0.6875, 0.3438, 0.6875, 0.3438, 0.75, 0.3125, 0.75, 0.0, 0.0, 0.0, 0.0, 0.0, 0.0, 0.0, 0.0, 0.3125, 0.125, 0.3438, 0.125, 0.3438, 0.25, 0.3125, 0.25, 0.3125, 0.375, 0.3438, 0.375, 0.3438, 0.5, 0.3125, 0.5, 0.3125, 0.875, 0.3438, 0.875, 0.3438, 0.875, 0.3125, 0.875, 0.375, 0.625, 0.4062, 0.625, 0.4062, 0.6562, 0.375, 0.6562, 0.375, 0.6562, 0.4062, 0.6562, 0.4062, 0.6875, 0.375, 0.6875, 0.375, 0.5, 0.4062, 0.5, 0.4062, 0.625, 0.375, 0.625, 0.375, 0.3125, 0.4062, 0.3125, 0.4062, 0.3438, 0.375, 0.3438, 0.375, 0.25, 0.4062, 0.25, 0.4062, 0.3125, 0.375, 0.3125, 0.375, 0.3438, 0.4062, 0.3438, 0.4062, 0.375, 0.375, 0.375, 0.375, 0.0, 0.4062, 0.0, 0.4062, 0.125, 0.375, 0.125, 0.375, 0.875, 0.4062, 0.875, 0.4062, 1.0, 0.375, 1.0, 0.375, 0.75, 0.4062, 0.75, 0.4062, 0.875, 0.375, 0.875, 0.375, 0.6875, 0.4062, 0.6875, 0.4062, 0.75, 0.375, 0.75, 0.0, 0.0, 0.0, 0.0, 0.0, 0.0, 0.0, 0.0, 0.375, 0.125, 0.4062, 0.125, 0.4062, 0.25, 0.375, 0.25, 0.375, 0.375, 0.4062, 0.375, 0.4062, 0.5, 0.375, 0.5, 0.375, 0.875, 0.4062, 0.875, 0.4062, 0.875, 0.375, 0.875, 0.4375, 0.125, 0.4062, 0.125, 0.4062, 0.125, 0.4375, 0.125, 0.0, 0.0, 0.0, 0.0, 0.0, 0.0, 0.0, 0.0, 0.25, 0.875, 0.2812, 0.875, 0.2812, 0.875, 0.25, 0.875, 0.25, 0.375, 0.2812, 0.375, 0.2812, 0.5, 0.25, 0.5, 0.25, 0.125, 0.2812, 0.125, 0.2812, 0.25, 0.25, 0.25, 0.0, 0.0, 0.0, 0.0, 0.0, 0.0, 0.0, 0.0, 0.25, 0.6875, 0.2812, 0.6875, 0.2812, 0.75, 0.25, 0.75, 0.25, 0.75, 0.2812, 0.75, 0.2812, 0.875, 0.25, 0.875, 0.25, 0.875, 0.2812, 0.875, 0.2812, 1.0, 0.25, 1.0, 0.25, 0.0, 0.2812, 0.0, 0.2812, 0.125, 0.25, 0.125, 0.25, 0.3438, 0.2812, 0.3438, 0.2812, 0.375, 0.25, 0.375, 0.25, 0.25, 0.2812, 0.25, 0.2812, 0.3125, 0.25, 0.3125, 0.25, 0.3125, 0.2812, 0.3125, 0.2812, 0.3438, 0.25, 0.3438, 0.25, 0.5, 0.2812, 0.5, 0.2812, 0.625, 0.25, 0.625, 0.25, 0.6562, 0.2812, 0.6562, 0.2812, 0.6875, 0.25, 0.6875, 0.25, 0.625, 0.2812, 0.625, 0.2812, 0.6562, 0.25, 0.6562, 0.0, 0.0, 0.0, 0.0, 0.0, 0.0, 0.0, 0.0, 0.3125, 0.125, 0.2812, 0.125, 0.2812, 0.125, 0.3125, 0.125, 0.25, 0.125, 0.2188, 0.125, 0.2188, 0.125, 0.25, 0.125, 0.0, 0.0, 0.0, 0.0, 0.0, 0.0, 0.0, 0.0, 0.1875, 0.625, 0.2188, 0.625, 0.2188, 0.6562, 0.1875, 0.6562, 0.1875, 0.6562, 0.2188, 0.6562, 0.2188, 0.6875, 0.1875, 0.6875, 0.1875, 0.5, 0.2188, 0.5, 0.2188, 0.625, 0.1875, 0.625, 0.1875, 0.3125, 0.2188, 0.3125, 0.2188, 0.3438, 0.1875, 0.3438, 0.1875, 0.25, 0.2188, 0.25, 0.2188, 0.3125, 0.1875, 0.3125, 0.1875, 0.3438, 0.2188, 0.3438, 0.2188, 0.375, 0.1875, 0.375, 0.1875, 0.0, 0.2188, 0.0, 0.2188, 0.125, 0.1875, 0.125, 0.1875, 0.875, 0.2188, 0.875, 0.2188, 1.0, 0.1875, 1.0, 0.1875, 0.75, 0.2188, 0.75, 0.2188, 0.875, 0.1875, 0.875, 0.1875, 0.6875, 0.2188, 0.6875, 0.2188, 0.75, 0.1875, 0.75, 0.0, 0.0, 0.0, 0.0, 0.0, 0.0, 0.0, 0.0, 0.1875, 0.125, 0.2188, 0.125, 0.2188, 0.25, 0.1875, 0.25, 0.1875, 0.375, 0.2188, 0.375, 0.2188, 0.5, 0.1875, 0.5, 0.1875, 0.875, 0.2188, 0.875, 0.2188, 0.875, 0.1875, 0.875, 0.125, 0.875, 0.1562, 0.875, 0.1562, 0.875, 0.125, 0.875, 0.125, 0.375, 0.1562, 0.375, 0.1562, 0.5, 0.125, 0.5, 0.125, 0.125, 0.1562, 0.125, 0.1562, 0.25, 0.125, 0.25, 0.0, 0.0, 0.0, 0.0, 0.0, 0.0, 0.0, 0.0, 0.125, 0.6875, 0.1562, 0.6875, 0.1562, 0.75, 0.125, 0.75, 0.125, 0.75, 0.1562, 0.75, 0.1562, 0.875, 0.125, 0.875, 0.125, 0.875, 0.1562, 0.875, 0.1562, 1.0, 0.125, 1.0, 0.125, 0.0, 0.1562, 0.0, 0.1562, 0.125, 0.125, 0.125, 0.125, 0.3438, 0.1562, 0.3438, 0.1562, 0.375, 0.125, 0.375, 0.125, 0.25, 0.1562, 0.25, 0.1562, 0.3125, 0.125, 0.3125, 0.125, 0.3125, 0.1562, 0.3125, 0.1562, 0.3438, 0.125, 0.3438, 0.125, 0.5, 0.1562, 0.5, 0.1562, 0.625, 0.125, 0.625, 0.125, 0.6562, 0.1562, 0.6562, 0.1562, 0.6875, 0.125, 0.6875, 0.125, 0.625, 0.1562, 0.625, 0.1562, 0.6562, 0.125, 0.6562, 0.0, 0.0, 0.0, 0.0, 0.0, 0.0, 0.0, 0.0, 0.1875, 0.125, 0.1562, 0.125, 0.1562, 0.125, 0.1875, 0.125, 0.0, 0.0, 0.0, 0.0, 0.0, 0.0, 0.0, 0.0, 0.125, 0.125, 0.09375, 0.125, 0.09375, 0.125, 0.125, 0.125, 0.0625, 0.875, 0.09375, 0.875, 0.09375, 0.875, 0.0625, 0.875, 0.0625, 0.375, 0.09375, 0.375, 0.09375, 0.5, 0.0625, 0.5, 0.0625, 0.125, 0.09375, 0.125, 0.09375, 0.25, 0.0625, 0.25, 0.0, 0.0, 0.0, 0.0, 0.0, 0.0, 0.0, 0.0, 0.0625, 0.6875, 0.09375, 0.6875, 0.09375, 0.75, 0.0625, 0.75, 0.0625, 0.75, 0.09375, 0.75, 0.09375, 0.875, 0.0625, 0.875, 0.0625, 0.875, 0.09375, 0.875, 0.09375, 1.0, 0.0625, 1.0, 0.0625, 0.0, 0.09375, 0.0, 0.09375, 0.125, 0.0625, 0.125, 0.0625, 0.3438, 0.09375, 0.3438, 0.09375, 0.375, 0.0625, 0.375, 0.0625, 0.25, 0.09375, 0.25, 0.09375, 0.3125, 0.0625, 0.3125, 0.0625, 0.3125, 0.09375, 0.3125, 0.09375, 0.3438, 0.0625, 0.3438, 0.0625, 0.5, 0.09375, 0.5, 0.09375, 0.625, 0.0625, 0.625, 0.0625, 0.6562, 0.09375, 0.6562, 0.09375, 0.6875, 0.0625, 0.6875, 0.0625, 0.625, 0.09375, 0.625, 0.09375, 0.6562, 0.0625, 0.6562, 0.625, 0.125, 0.5938, 0.125, 0.5938, 0.125, 0.625, 0.125, 0.0, 0.0, 0.0, 0.0, 0.0, 0.0, 0.0, 0.0, 0.5625, 0.625, 0.5938, 0.625, 0.5938, 0.6562, 0.5625, 0.6562, 0.5625, 0.6562, 0.5938, 0.6562, 0.5938, 0.6875, 0.5625, 0.6875, 0.5625, 0.5, 0.5938, 0.5, 0.5938, 0.625, 0.5625, 0.625, 0.5625, 0.3125, 0.5938, 0.3125, 0.5938, 0.3438, 0.5625, 0.3438, 0.5625, 0.25, 0.5938, 0.25, 0.5938, 0.3125, 0.5625, 0.3125, 0.5625, 0.3438, 0.5938, 0.3438, 0.5938, 0.375, 0.5625, 0.375, 0.5625, 0.0, 0.5938, 0.0, 0.5938, 0.125, 0.5625, 0.125, 0.5625, 0.875, 0.5938, 0.875, 0.5938, 1.0, 0.5625, 1.0, 0.5625, 0.75, 0.5938, 0.75, 0.5938, 0.875, 0.5625, 0.875, 0.5625, 0.6875, 0.5938, 0.6875, 0.5938, 0.75, 0.5625, 0.75, 0.0, 0.0, 0.0, 0.0, 0.0, 0.0, 0.0, 0.0, 0.5625, 0.125, 0.5938, 0.125, 0.5938, 0.25, 0.5625, 0.25, 0.5625, 0.375, 0.5938, 0.375, 0.5938, 0.5, 0.5625, 0.5, 0.5625, 0.875, 0.5938, 0.875, 0.5938, 0.875, 0.5625, 0.875, 0.5, 0.875, 0.5312, 0.875, 0.5312, 0.875, 0.5, 0.875, 0.5, 0.375, 0.5312, 0.375, 0.5312, 0.5, 0.5, 0.5, 0.5, 0.125, 0.5312, 0.125, 0.5312, 0.25, 0.5, 0.25, 0.0, 0.0, 0.0, 0.0, 0.0, 0.0, 0.0, 0.0, 0.5, 0.6875, 0.5312, 0.6875, 0.5312, 0.75, 0.5, 0.75, 0.5, 0.75, 0.5312, 0.75, 0.5312, 0.875, 0.5, 0.875, 0.5, 0.875, 0.5312, 0.875, 0.5312, 1.0, 0.5, 1.0, 0.5, 0.0, 0.5312, 0.0, 0.5312, 0.125, 0.5, 0.125, 0.5, 0.3438, 0.5312, 0.3438, 0.5312, 0.375, 0.5, 0.375, 0.5, 0.25, 0.5312, 0.25, 0.5312, 0.3125, 0.5, 0.3125, 0.5, 0.3125, 0.5312, 0.3125, 0.5312, 0.3438, 0.5, 0.3438, 0.5, 0.5, 0.5312, 0.5, 0.5312, 0.625, 0.5, 0.625, 0.5, 0.6562, 0.5312, 0.6562, 0.5312, 0.6875, 0.5, 0.6875, 0.5, 0.625, 0.5312, 0.625, 0.5312, 0.6562, 0.5, 0.6562, 0.0, 0.0, 0.0, 0.0, 0.0, 0.0, 0.0, 0.0, 0.5625, 0.125, 0.5312, 0.125, 0.5312, 0.125, 0.5625, 0.125, 0.625, 0.625, 0.6562, 0.625, 0.6562, 0.6562, 0.625, 0.6562, 0.625, 0.6562, 0.6562, 0.6562, 0.6562, 0.6875, 0.625, 0.6875, 0.625, 0.5, 0.6562, 0.5, 0.6562, 0.625, 0.625, 0.625, 0.625, 0.3125, 0.6562, 0.3125, 0.6562, 0.3438, 0.625, 0.3438, 0.625, 0.25, 0.6562, 0.25, 0.6562, 0.3125, 0.625, 0.3125, 0.625, 0.3438, 0.6562, 0.3438, 0.6562, 0.375, 0.625, 0.375, 0.625, 0.0, 0.6562, 0.0, 0.6562, 0.125, 0.625, 0.125, 0.625, 0.875, 0.6562, 0.875, 0.6562, 1.0, 0.625, 1.0, 0.625, 0.75, 0.6562, 0.75, 0.6562, 0.875, 0.625, 0.875, 0.625, 0.6875, 0.6562, 0.6875, 0.6562, 0.75, 0.625, 0.75, 0.0, 0.0, 0.0, 0.0, 0.0, 0.0, 0.0, 0.0, 0.625, 0.125, 0.6562, 0.125, 0.6562, 0.25, 0.625, 0.25, 0.625, 0.375, 0.6562, 0.375, 0.6562, 0.5, 0.625, 0.5, 0.625, 0.875, 0.6562, 0.875, 0.6562, 0.875, 0.625, 0.875, 0.6875, 0.125, 0.6562, 0.125, 0.6562, 0.125, 0.6875, 0.125, 0.0, 0.0, 0.0, 0.0, 0.0, 0.0, 0.0, 0.0, 0.0, 0.0, 0.0, 0.0, 0.0, 0.0, 0.0, 0.0, 0.75, 0.125, 0.7188, 0.125, 0.7188, 0.125, 0.75, 0.125, 0.6875, 0.875, 0.7188, 0.875, 0.7188, 0.875, 0.6875, 0.875, 0.6875, 0.375, 0.7188, 0.375, 0.7188, 0.5, 0.6875, 0.5, 0.6875, 0.125, 0.7188, 0.125, 0.7188, 0.25, 0.6875, 0.25, 0.0, 0.0, 0.0, 0.0, 0.0, 0.0, 0.0, 0.0, 0.6875, 0.6875, 0.7188, 0.6875, 0.7188, 0.75, 0.6875, 0.75, 0.6875, 0.75, 0.7188, 0.75, 0.7188, 0.875, 0.6875, 0.875, 0.6875, 0.875, 0.7188, 0.875, 0.7188, 1.0, 0.6875, 1.0, 0.6875, 0.0, 0.7188, 0.0, 0.7188, 0.125, 0.6875, 0.125, 0.6875, 0.3438, 0.7188, 0.3438, 0.7188, 0.375, 0.6875, 0.375, 0.6875, 0.25, 0.7188, 0.25, 0.7188, 0.3125, 0.6875, 0.3125, 0.6875, 0.3125, 0.7188, 0.3125, 0.7188, 0.3438, 0.6875, 0.3438, 0.6875, 0.5, 0.7188, 0.5, 0.7188, 0.625, 0.6875, 0.625, 0.6875, 0.6562, 0.7188, 0.6562, 0.7188, 0.6875, 0.6875, 0.6875, 0.6875, 0.625, 0.7188, 0.625, 0.7188, 0.6562, 0.6875, 0.6562, 0.75, 0.625, 0.7812, 0.625, 0.7812, 0.6562, 0.75, 0.6562, 0.75, 0.6562, 0.7812, 0.6562, 0.7812, 0.6875, 0.75, 0.6875, 0.75, 0.5, 0.7812, 0.5, 0.7812, 0.625, 0.75, 0.625, 0.75, 0.3125, 0.7812, 0.3125, 0.7812, 0.3438, 0.75, 0.3438, 0.75, 0.25, 0.7812, 0.25, 0.7812, 0.3125, 0.75, 0.3125, 0.75, 0.3438, 0.7812, 0.3438, 0.7812, 0.375, 0.75, 0.375, 0.75, 0.0, 0.7812, 0.0, 0.7812, 0.125, 0.75, 0.125, 0.75, 0.875, 0.7812, 0.875, 0.7812, 1.0, 0.75, 1.0, 0.75, 0.75, 0.7812, 0.75, 0.7812, 0.875, 0.75, 0.875, 0.75, 0.6875, 0.7812, 0.6875, 0.7812, 0.75, 0.75, 0.75, 0.0, 0.0, 0.0, 0.0, 0.0, 0.0, 0.0, 0.0, 0.75, 0.125, 0.7812, 0.125, 0.7812, 0.25, 0.75, 0.25, 0.75, 0.375, 0.7812, 0.375, 0.7812, 0.5, 0.75, 0.5, 0.75, 0.875, 0.7812, 0.875, 0.7812, 0.875, 0.75, 0.875, 0.8125, 0.125, 0.7812, 0.125, 0.7812, 0.125, 0.8125, 0.125, 0.0, 0.0, 0.0, 0.0, 0.0, 0.0, 0.0, 0.0, 0.0, 0.0, 0.0, 0.0, 0.0, 0.0, 0.0, 0.0, 0.875, 0.125, 0.8438, 0.125, 0.8438, 0.125, 0.875, 0.125, 0.8125, 0.875, 0.8438, 0.875, 0.8438, 0.875, 0.8125, 0.875, 0.8125, 0.375, 0.8438, 0.375, 0.8438, 0.5, 0.8125, 0.5, 0.8125, 0.125, 0.8438, 0.125, 0.8438, 0.25, 0.8125, 0.25, 0.0, 0.0, 0.0, 0.0, 0.0, 0.0, 0.0, 0.0, 0.8125, 0.6875, 0.8438, 0.6875, 0.8438, 0.75, 0.8125, 0.75, 0.8125, 0.75, 0.8438, 0.75, 0.8438, 0.875, 0.8125, 0.875, 0.8125, 0.875, 0.8438, 0.875, 0.8438, 1.0, 0.8125, 1.0, 0.8125, 0.0, 0.8438, 0.0, 0.8438, 0.125, 0.8125, 0.125, 0.8125, 0.3438, 0.8438, 0.3438, 0.8438, 0.375, 0.8125, 0.375, 0.8125, 0.25, 0.8438, 0.25, 0.8438, 0.3125, 0.8125, 0.3125, 0.8125, 0.3125, 0.8438, 0.3125, 0.8438, 0.3438, 0.8125, 0.3438, 0.8125, 0.5, 0.8438, 0.5, 0.8438, 0.625, 0.8125, 0.625, 0.8125, 0.6562, 0.8438, 0.6562, 0.8438, 0.6875, 0.8125, 0.6875, 0.8125, 0.625, 0.8438, 0.625, 0.8438, 0.6562, 0.8125, 0.6562])
me_plane.materials.append(mat_material_001)
me_plane.materials.append(mat_material_004)
me_plane.materials.append(mat_material_005)
me_plane.update()

# ---- objects
ob_camera = bpy.data.objects.new('Camera', cam_camera)
ob_plane = bpy.data.objects.new('Plane', me_plane)

# ---- transforms, parenting, visibility, modifiers, constraints
ob_camera.location = (7.359, -6.926, 4.958)
ob_camera.rotation_euler = (1.109, 0.0, 0.8149)
ob_camera.lock_rotations_4d = False
ob_camera.empty_display_type = 'ARROWS'
ob_camera.color = (0.0, 0.0, 0.0, 0.0)
ob_camera.display_type = 'WIRE'
ob_camera.lineart.crease_threshold = 0.0
ob_plane.location = (0.0, 0.0, 0.0)
ob_plane.scale = (2.774, 1.0, 1.928)

# ---- collection membership
col_collection.objects.link(ob_camera)
col_collection.objects.link(ob_plane)

# ---- scene / render settings (as saved in the file)
scene.camera = ob_camera
scene.frame_start = 1; scene.frame_end = 250; scene.frame_set(158)
scene.render.engine = 'BLENDER_EEVEE_NEXT'
scene.cycles.sampling_pattern = 'TABULATED_SOBOL'
scene.view_settings.view_transform = 'Filmic'
bpy.context.view_layer.update()

# ---- added for rendering (the .blend has no usable light): sun
light_auto_sun = bpy.data.lights.new('AutoSun', 'SUN')
light_auto_sun.energy = 3.0
light_auto_sun.angle = 0.0523599
ob_auto_sun = bpy.data.objects.new('AutoSun', light_auto_sun)
scene.collection.objects.link(ob_auto_sun)
ob_auto_sun.rotation_euler = (0.872665, 0.174533, 0.523599)
bpy.context.view_layer.update()
